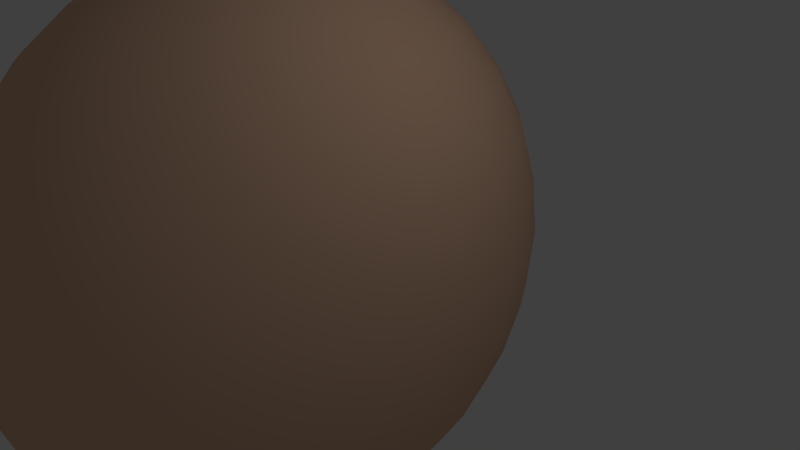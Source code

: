 # Source: Eye_Rig_Bones.blend  (saved by Blender 2.79.0; exported with 4.5.12 LTS)
import bpy
from mathutils import Matrix  # noqa: F401  (used for matrix-valued properties, if any)

bpy.ops.wm.read_factory_settings(use_empty=True)
scene = bpy.context.scene
scene.name = 'Scene'

# ---- collections
col_collection_1 = bpy.data.collections.new('Collection 1'); scene.collection.children.link(col_collection_1)

# ---- materials (node trees are filled in below, after node groups)
mat_head = bpy.data.materials.new('Head')
mat_head.alpha_threshold = 0.0
mat_head.use_transparent_shadow = False
mat_head.diffuse_color = (0.8, 0.5102, 0.3509, 1.0)
mat_head.roughness = 0.5
mat_eye = bpy.data.materials.new('Eye')
mat_eye.alpha_threshold = 0.0
mat_eye.use_transparent_shadow = False
mat_eye.diffuse_color = (1.0, 1.0, 1.0, 1.0)
mat_eye.roughness = 0.5
mat_pupil = bpy.data.materials.new('Pupil')
mat_pupil.alpha_threshold = 0.0
mat_pupil.use_transparent_shadow = False
mat_pupil.diffuse_color = (0.0, 0.0, 0.0, 1.0)
mat_pupil.roughness = 0.5

# ---- material node trees

# ---- world
world_world = bpy.data.worlds.new('World'); scene.world = world_world
world_world.color = (0.05088, 0.05088, 0.05088)
world_world.use_sun_shadow = False
world_world.sun_shadow_jitter_overblur = 0.0
world_world.cycles.sampling_method = 'MANUAL'

# ---- cameras
cam_camera = bpy.data.cameras.new('Camera')
cam_camera.clip_end = 100.0
cam_camera.lens = 35.0
cam_camera.sensor_width = 32.0
cam_camera.sensor_height = 18.0
cam_camera.ortho_scale = 7.314
cam_camera.dof.focus_distance = 0.0
cam_camera.dof.aperture_fstop = 128.0

# ---- lights
light_lamp = bpy.data.lights.new('Lamp', 'POINT')
light_lamp.transmission_factor = 0.0
light_lamp.cutoff_distance = 30.0
light_lamp.energy = 100.0
light_lamp.shadow_buffer_clip_start = 1.001
light_lamp.shadow_soft_size = 0.1
light_lamp.shadow_maximum_resolution = 0.006
light_lamp.use_absolute_resolution = True

# ---- meshes
me_sphere_002 = bpy.data.meshes.new('Sphere.002')
me_sphere_002.from_pydata([(0.0, -2.17, -5.06), (0.1672, -1.511, 3.641), (0.3279, -0.8783, 3.391), (0.4761, -0.295, 2.985), (0.606, 0.2163, 2.439), (0.7125, 0.6359, 1.773), (0.7917, 0.9477, 1.014), (0.8405, 1.14, 0.1895), (0.857, 1.205, -0.6674), (0.8405, 1.14, -1.524), (0.7917, 0.9477, -2.348), (0.7125, 0.6359, -3.108), (0.606, 0.2163, -3.774), (0.4761, -0.295, -4.32), (0.3279, -0.8783, -4.726), (0.1672, -1.511, -4.976), (0.3279, -1.549, 3.641), (0.6433, -0.9532, 3.391), (0.9339, -0.4037, 2.985), (1.189, 0.0779, 2.439), (1.398, 0.4732, 1.773), (1.553, 0.7669, 1.014), (1.649, 0.9477, 0.1895), (1.681, 1.009, -0.6674), (1.649, 0.9477, -1.524), (1.553, 0.7669, -2.348), (1.398, 0.4732, -3.108), (1.189, 0.0779, -3.774), (0.9339, -0.4037, -4.32), (0.6433, -0.9532, -4.726), (0.3279, -1.549, -4.976), (0.4761, -1.611, 3.641), (0.9339, -1.075, 3.391), (1.356, -0.5804, 2.985), (1.726, -0.1469, 2.439), (2.029, 0.2088, 1.773), (2.255, 0.4732, 1.014), (2.394, 0.6359, 0.1895), (2.44, 0.6909, -0.6674), (2.394, 0.6359, -1.524), (2.255, 0.4732, -2.348), (2.029, 0.2088, -3.108), (1.726, -0.1469, -3.774), (1.356, -0.5804, -4.32), (0.9339, -1.075, -4.726), (0.4761, -1.611, -4.976), (0.606, -1.695, 3.641), (1.189, -1.239, 3.391), (1.726, -0.818, 2.985), (2.196, -0.4494, 2.439), (2.583, -0.1469, 1.773), (2.87, 0.0779, 1.014), (3.046, 0.2163, 0.1895), (3.106, 0.2631, -0.6674), (3.046, 0.2163, -1.524), (2.87, 0.0779, -2.348), (2.583, -0.1469, -3.108), (2.196, -0.4494, -3.774), (1.726, -0.818, -4.32), (1.189, -1.239, -4.726), (0.606, -1.695, -4.976), (0.7125, -1.797, 3.641), (1.398, -1.438, 3.391), (2.029, -1.108, 2.985), (2.583, -0.818, 2.439), (3.037, -0.5804, 1.773), (3.374, -0.4037, 1.014), (3.582, -0.295, 0.1895), (3.652, -0.2582, -0.6674), (3.582, -0.295, -1.524), (3.374, -0.4037, -2.348), (3.037, -0.5804, -3.108), (2.583, -0.818, -3.774), (2.029, -1.108, -4.32), (1.398, -1.438, -4.726), (0.7125, -1.797, -4.976), (0.7917, -1.913, 3.641), (1.553, -1.666, 3.391), (2.255, -1.438, 2.985), (2.87, -1.239, 2.439), (3.374, -1.075, 1.773), (3.749, -0.9532, 1.014), (3.98, -0.8783, 0.1895), (4.058, -0.853, -0.6674), (3.98, -0.8783, -1.524), (3.749, -0.9532, -2.348), (3.374, -1.075, -3.108), (2.87, -1.239, -3.774), (2.255, -1.438, -4.32), (1.553, -1.666, -4.726), (0.7917, -1.913, -4.976), (0.8405, -2.039, 3.641), (1.649, -1.913, 3.391), (2.394, -1.797, 2.985), (3.046, -1.695, 2.439), (3.582, -1.611, 1.773), (3.98, -1.549, 1.014), (4.225, -1.511, 0.1895), (4.308, -1.498, -0.6674), (4.225, -1.511, -1.524), (3.98, -1.549, -2.348), (3.582, -1.611, -3.108), (3.046, -1.695, -3.774), (2.394, -1.797, -4.32), (1.649, -1.913, -4.726), (0.8405, -2.039, -4.976), (0.857, -2.17, 3.641), (1.681, -2.17, 3.391), (2.44, -2.17, 2.985), (3.106, -2.17, 2.439), (3.652, -2.17, 1.773), (4.058, -2.17, 1.014), (4.308, -2.17, 0.1895), (4.393, -2.17, -0.6674), (4.308, -2.17, -1.524), (4.058, -2.17, -2.348), (3.652, -2.17, -3.108), (3.106, -2.17, -3.774), (2.44, -2.17, -4.32), (1.681, -2.17, -4.726), (0.857, -2.17, -4.976), (0.8405, -2.3, 3.641), (1.649, -2.426, 3.391), (2.394, -2.542, 2.985), (3.046, -2.644, 2.439), (3.582, -2.728, 1.773), (3.98, -2.79, 1.014), (4.225, -2.828, 0.1895), (4.308, -2.841, -0.6674), (4.225, -2.828, -1.524), (3.98, -2.79, -2.348), (3.582, -2.728, -3.108), (3.046, -2.644, -3.774), (2.394, -2.542, -4.32), (1.649, -2.426, -4.726), (0.8405, -2.3, -4.976), (0.7917, -2.426, 3.641), (1.553, -2.673, 3.391), (2.255, -2.901, 2.985), (2.87, -3.1, 2.439), (3.374, -3.264, 1.773), (3.749, -3.386, 1.014), (3.98, -3.461, 0.1895), (4.058, -3.486, -0.6674), (3.98, -3.461, -1.524), (3.749, -3.386, -2.348), (3.374, -3.264, -3.108), (2.87, -3.1, -3.774), (2.255, -2.901, -4.32), (1.553, -2.673, -4.726), (0.7917, -2.426, -4.976), (0.7125, -2.542, 3.641), (1.398, -2.901, 3.391), (2.029, -3.231, 2.985), (2.583, -3.521, 2.439), (3.037, -3.759, 1.773), (3.374, -3.935, 1.014), (3.582, -4.044, 0.1895), (3.652, -4.081, -0.6674), (3.582, -4.044, -1.524), (3.374, -3.935, -2.348), (3.037, -3.759, -3.108), (2.583, -3.521, -3.774), (2.029, -3.231, -4.32), (1.398, -2.901, -4.726), (0.7125, -2.542, -4.976), (0.606, -2.644, 3.641), (1.189, -3.1, 3.391), (1.726, -3.521, 2.985), (2.196, -3.89, 2.439), (2.583, -4.192, 1.773), (2.87, -4.417, 1.014), (3.046, -4.555, 0.1895), (3.106, -4.602, -0.6674), (3.046, -4.555, -1.524), (2.87, -4.417, -2.348), (2.583, -4.192, -3.108), (2.196, -3.89, -3.774), (1.726, -3.521, -4.32), (1.189, -3.1, -4.726), (0.606, -2.644, -4.976), (0.4761, -2.728, 3.641), (0.9339, -3.264, 3.391), (1.356, -3.759, 2.985), (1.726, -4.192, 2.439), (2.029, -4.548, 1.773), (2.255, -4.812, 1.014), (2.394, -4.975, 0.1895), (2.44, -5.03, -0.6674), (2.394, -4.975, -1.524), (2.255, -4.812, -2.348), (2.029, -4.548, -3.108), (1.726, -4.192, -3.774), (1.356, -3.759, -4.32), (0.9339, -3.264, -4.726), (0.4761, -2.728, -4.976), (0.3279, -2.79, 3.641), (0.6433, -3.386, 3.391), (0.9339, -3.935, 2.985), (1.189, -4.417, 2.439), (1.398, -4.812, 1.773), (1.553, -5.106, 1.014), (1.649, -5.287, 0.1895), (1.681, -5.348, -0.6674), (1.649, -5.287, -1.524), (1.553, -5.106, -2.348), (1.398, -4.812, -3.108), (1.189, -4.417, -3.774), (0.9339, -3.935, -4.32), (0.6433, -3.386, -4.726), (0.3279, -2.79, -4.976), (0.1672, -2.828, 3.641), (0.3279, -3.461, 3.391), (0.4761, -4.044, 2.985), (0.606, -4.555, 2.439), (0.7125, -4.975, 1.773), (0.7917, -5.287, 1.014), (0.8405, -5.479, 0.1895), (0.857, -5.544, -0.6674), (0.8405, -5.479, -1.524), (0.7917, -5.287, -2.348), (0.7125, -4.975, -3.108), (0.606, -4.555, -3.774), (0.4761, -4.044, -4.32), (0.3279, -3.461, -4.726), (0.1672, -2.828, -4.976), (-3.168e-08, -2.841, 3.641), (1.811e-07, -3.486, 3.391), (1.156e-07, -4.081, 2.985), (-1.135e-07, -4.602, 2.439), (-3.753e-07, -5.03, 1.773), (2.792e-07, -5.348, 1.014), (-3.753e-07, -5.544, 0.1895), (-4.408e-07, -5.61, -0.6674), (-3.753e-07, -5.544, -1.524), (2.792e-07, -5.348, -2.348), (-3.753e-07, -5.03, -3.108), (-1.135e-07, -4.602, -3.774), (-4.804e-08, -4.081, -4.32), (1.741e-08, -3.486, -4.726), (1.741e-08, -2.841, -4.976), (-0.1672, -2.828, 3.641), (-0.3279, -3.461, 3.391), (-0.4761, -4.044, 2.985), (-0.606, -4.555, 2.439), (-0.7125, -4.975, 1.773), (-0.7917, -5.287, 1.014), (-0.8405, -5.479, 0.1895), (-0.857, -5.544, -0.6674), (-0.8405, -5.479, -1.524), (-0.7917, -5.287, -2.348), (-0.7125, -4.975, -3.108), (-0.606, -4.555, -3.774), (-0.4761, -4.044, -4.32), (-0.3279, -3.461, -4.726), (-0.1672, -2.828, -4.976), (-5.477e-07, -2.17, 3.725), (-0.3279, -2.79, 3.641), (-0.6433, -3.386, 3.391), (-0.9339, -3.935, 2.985), (-1.189, -4.417, 2.439), (-1.398, -4.812, 1.773), (-1.553, -5.106, 1.014), (-1.649, -5.287, 0.1895), (-1.681, -5.348, -0.6674), (-1.649, -5.287, -1.524), (-1.553, -5.106, -2.348), (-1.398, -4.812, -3.108), (-1.189, -4.417, -3.774), (-0.9339, -3.935, -4.32), (-0.6433, -3.386, -4.726), (-0.3279, -2.79, -4.976), (-0.4761, -2.728, 3.641), (-0.9339, -3.264, 3.391), (-1.356, -3.759, 2.985), (-1.726, -4.192, 2.439), (-2.029, -4.548, 1.773), (-2.255, -4.812, 1.014), (-2.394, -4.975, 0.1895), (-2.44, -5.03, -0.6674), (-2.394, -4.975, -1.524), (-2.255, -4.812, -2.348), (-2.029, -4.548, -3.108), (-1.726, -4.192, -3.774), (-1.356, -3.759, -4.32), (-0.9339, -3.264, -4.726), (-0.4761, -2.728, -4.976), (-0.606, -2.644, 3.641), (-1.189, -3.1, 3.391), (-1.726, -3.521, 2.985), (-2.196, -3.89, 2.439), (-2.583, -4.192, 1.773), (-2.87, -4.417, 1.014), (-3.046, -4.555, 0.1895), (-3.106, -4.602, -0.6674), (-3.046, -4.555, -1.524), (-2.87, -4.417, -2.348), (-2.583, -4.192, -3.108), (-2.196, -3.89, -3.774), (-1.726, -3.521, -4.32), (-1.189, -3.1, -4.726), (-0.606, -2.644, -4.976), (-0.7125, -2.542, 3.641), (-1.398, -2.901, 3.391), (-2.029, -3.231, 2.985), (-2.583, -3.521, 2.439), (-3.037, -3.759, 1.773), (-3.374, -3.935, 1.014), (-3.582, -4.044, 0.1895), (-3.652, -4.081, -0.6674), (-3.582, -4.044, -1.524), (-3.374, -3.935, -2.348), (-3.037, -3.759, -3.108), (-2.583, -3.521, -3.774), (-2.029, -3.231, -4.32), (-1.398, -2.901, -4.726), (-0.7125, -2.542, -4.976), (-0.7917, -2.426, 3.641), (-1.553, -2.673, 3.391), (-2.255, -2.901, 2.985), (-2.87, -3.1, 2.439), (-3.374, -3.264, 1.773), (-3.749, -3.386, 1.014), (-3.98, -3.461, 0.1895), (-4.058, -3.486, -0.6674), (-3.98, -3.461, -1.524), (-3.749, -3.386, -2.348), (-3.374, -3.264, -3.108), (-2.87, -3.1, -3.774), (-2.255, -2.901, -4.32), (-1.553, -2.673, -4.726), (-0.7917, -2.426, -4.976), (-0.8405, -2.3, 3.641), (-1.649, -2.426, 3.391), (-2.394, -2.542, 2.985), (-3.046, -2.644, 2.439), (-3.582, -2.728, 1.773), (-3.98, -2.79, 1.014), (-4.225, -2.828, 0.1895), (-4.308, -2.841, -0.6674), (-4.225, -2.828, -1.524), (-3.98, -2.79, -2.348), (-3.582, -2.728, -3.108), (-3.046, -2.644, -3.774), (-2.394, -2.542, -4.32), (-1.649, -2.426, -4.726), (-0.8405, -2.3, -4.976), (-0.857, -2.17, 3.641), (-1.681, -2.17, 3.391), (-2.44, -2.17, 2.985), (-3.106, -2.17, 2.439), (-3.652, -2.17, 1.773), (-4.058, -2.17, 1.014), (-4.308, -2.17, 0.1895), (-4.393, -2.17, -0.6674), (-4.308, -2.17, -1.524), (-4.058, -2.17, -2.348), (-3.652, -2.17, -3.108), (-3.106, -2.17, -3.774), (-2.44, -2.17, -4.32), (-1.681, -2.17, -4.726), (-0.857, -2.17, -4.976), (-0.8405, -2.039, 3.641), (-1.649, -1.913, 3.391), (-2.394, -1.797, 2.985), (-3.046, -1.695, 2.439), (-3.582, -1.611, 1.773), (-3.98, -1.549, 1.014), (-4.225, -1.511, 0.1895), (-4.308, -1.498, -0.6674), (-4.225, -1.511, -1.524), (-3.98, -1.549, -2.348), (-3.582, -1.611, -3.108), (-3.046, -1.695, -3.774), (-2.394, -1.797, -4.32), (-1.649, -1.913, -4.726), (-0.8405, -2.039, -4.976), (-0.7917, -1.913, 3.641), (-1.553, -1.666, 3.391), (-2.255, -1.438, 2.985), (-2.87, -1.239, 2.439), (-3.374, -1.075, 1.773), (-3.749, -0.9532, 1.014), (-3.98, -0.8783, 0.1895), (-4.058, -0.853, -0.6674), (-3.98, -0.8783, -1.524), (-3.749, -0.9532, -2.348), (-3.374, -1.075, -3.108), (-2.87, -1.239, -3.774), (-2.255, -1.438, -4.32), (-1.553, -1.666, -4.726), (-0.7917, -1.913, -4.976), (-0.7125, -1.797, 3.641), (-1.398, -1.438, 3.391), (-2.029, -1.108, 2.985), (-2.583, -0.818, 2.439), (-3.037, -0.5804, 1.773), (-3.374, -0.4037, 1.014), (-3.582, -0.295, 0.1895), (-3.652, -0.2582, -0.6674), (-3.582, -0.295, -1.524), (-3.374, -0.4037, -2.348), (-3.037, -0.5804, -3.108), (-2.583, -0.818, -3.774), (-2.029, -1.108, -4.32), (-1.398, -1.438, -4.726), (-0.7125, -1.797, -4.976), (-0.606, -1.695, 3.641), (-1.189, -1.239, 3.391), (-1.726, -0.8181, 2.985), (-2.196, -0.4494, 2.439), (-2.583, -0.1469, 1.773), (-2.87, 0.0779, 1.014), (-3.046, 0.2163, 0.1895), (-3.106, 0.2631, -0.6674), (-3.046, 0.2163, -1.524), (-2.87, 0.0779, -2.348), (-2.583, -0.1469, -3.108), (-2.196, -0.4494, -3.774), (-1.726, -0.8181, -4.32), (-1.189, -1.239, -4.726), (-0.606, -1.695, -4.976), (-0.4761, -1.611, 3.641), (-0.9339, -1.075, 3.391), (-1.356, -0.5804, 2.985), (-1.726, -0.1469, 2.439), (-2.029, 0.2088, 1.773), (-2.255, 0.4732, 1.014), (-2.394, 0.6359, 0.1895), (-2.44, 0.6909, -0.6674), (-2.394, 0.6359, -1.524), (-2.255, 0.4732, -2.348), (-2.029, 0.2088, -3.108), (-1.726, -0.1469, -3.774), (-1.356, -0.5804, -4.32), (-0.9339, -1.075, -4.726), (-0.4761, -1.611, -4.976), (-0.3279, -1.549, 3.641), (-0.6433, -0.9532, 3.391), (-0.9339, -0.4037, 2.985), (-1.189, 0.0779, 2.439), (-1.398, 0.4732, 1.773), (-1.553, 0.7669, 1.014), (-1.649, 0.9477, 0.1895), (-1.681, 1.009, -0.6674), (-1.649, 0.9477, -1.524), (-1.553, 0.7669, -2.348), (-1.398, 0.4732, -3.108), (-1.189, 0.0779, -3.774), (-0.9339, -0.4037, -4.32), (-0.6433, -0.9532, -4.726), (-0.3279, -1.549, -4.976), (-0.1672, -1.511, 3.641), (-0.3279, -0.8783, 3.391), (-0.4761, -0.295, 2.985), (-0.606, 0.2163, 2.439), (-0.7125, 0.6359, 1.773), (-0.7917, 0.9477, 1.014), (-0.8405, 1.14, 0.1895), (-0.857, 1.205, -0.6674), (-0.8405, 1.14, -1.524), (-0.7917, 0.9477, -2.348), (-0.7125, 0.6359, -3.108), (-0.606, 0.2163, -3.774), (-0.4761, -0.295, -4.32), (-0.3279, -0.8783, -4.726), (-0.1672, -1.511, -4.976), (1.647e-07, -1.498, 3.641), (3.447e-07, -0.853, 3.391), (4.756e-07, -0.2582, 2.985), (6.72e-07, 0.2631, 2.439), (1.196e-06, 0.6909, 1.773), (2.792e-07, 1.009, 1.014), (1.13e-06, 1.205, 0.1895), (1.196e-06, 1.271, -0.6674), (1.13e-06, 1.205, -1.524), (2.792e-07, 1.009, -2.348), (1.196e-06, 0.6909, -3.108), (6.72e-07, 0.2631, -3.774), (5.411e-07, -0.2582, -4.32), (3.447e-07, -0.853, -4.726), (6.65e-08, -1.498, -4.976)], [], [(468, 467, 1, 2), (476, 475, 9, 10), (469, 468, 2, 3), (477, 476, 10, 11), (470, 469, 3, 4), (478, 477, 11, 12), (471, 470, 4, 5), (479, 478, 12, 13), (472, 471, 5, 6), (480, 479, 13, 14), (473, 472, 6, 7), (481, 480, 14, 15), (474, 473, 7, 8), (467, 256, 1), (0, 481, 15), (475, 474, 8, 9), (1, 256, 16), (0, 15, 30), (9, 8, 23, 24), (2, 1, 16, 17), (10, 9, 24, 25), (3, 2, 17, 18), (11, 10, 25, 26), (4, 3, 18, 19), (12, 11, 26, 27), (5, 4, 19, 20), (13, 12, 27, 28), (6, 5, 20, 21), (14, 13, 28, 29), (7, 6, 21, 22), (15, 14, 29, 30), (8, 7, 22, 23), (20, 19, 34, 35), (28, 27, 42, 43), (21, 20, 35, 36), (29, 28, 43, 44), (22, 21, 36, 37), (30, 29, 44, 45), (23, 22, 37, 38), (16, 256, 31), (0, 30, 45), (24, 23, 38, 39), (17, 16, 31, 32), (25, 24, 39, 40), (18, 17, 32, 33), (26, 25, 40, 41), (19, 18, 33, 34), (27, 26, 41, 42), (39, 38, 53, 54), (32, 31, 46, 47), (40, 39, 54, 55), (33, 32, 47, 48), (41, 40, 55, 56), (34, 33, 48, 49), (42, 41, 56, 57), (35, 34, 49, 50), (43, 42, 57, 58), (36, 35, 50, 51), (44, 43, 58, 59), (37, 36, 51, 52), (45, 44, 59, 60), (38, 37, 52, 53), (31, 256, 46), (0, 45, 60), (58, 57, 72, 73), (51, 50, 65, 66), (59, 58, 73, 74), (52, 51, 66, 67), (60, 59, 74, 75), (53, 52, 67, 68), (46, 256, 61), (0, 60, 75), (54, 53, 68, 69), (47, 46, 61, 62), (55, 54, 69, 70), (48, 47, 62, 63), (56, 55, 70, 71), (49, 48, 63, 64), (57, 56, 71, 72), (50, 49, 64, 65), (62, 61, 76, 77), (70, 69, 84, 85), (63, 62, 77, 78), (71, 70, 85, 86), (64, 63, 78, 79), (72, 71, 86, 87), (65, 64, 79, 80), (73, 72, 87, 88), (66, 65, 80, 81), (74, 73, 88, 89), (67, 66, 81, 82), (75, 74, 89, 90), (68, 67, 82, 83), (61, 256, 76), (0, 75, 90), (69, 68, 83, 84), (81, 80, 95, 96), (89, 88, 103, 104), (82, 81, 96, 97), (90, 89, 104, 105), (83, 82, 97, 98), (76, 256, 91), (0, 90, 105), (84, 83, 98, 99), (77, 76, 91, 92), (85, 84, 99, 100), (78, 77, 92, 93), (86, 85, 100, 101), (79, 78, 93, 94), (87, 86, 101, 102), (80, 79, 94, 95), (88, 87, 102, 103), (100, 99, 114, 115), (93, 92, 107, 108), (101, 100, 115, 116), (94, 93, 108, 109), (102, 101, 116, 117), (95, 94, 109, 110), (103, 102, 117, 118), (96, 95, 110, 111), (104, 103, 118, 119), (97, 96, 111, 112), (105, 104, 119, 120), (98, 97, 112, 113), (91, 256, 106), (0, 105, 120), (99, 98, 113, 114), (92, 91, 106, 107), (119, 118, 133, 134), (112, 111, 126, 127), (120, 119, 134, 135), (113, 112, 127, 128), (106, 256, 121), (0, 120, 135), (114, 113, 128, 129), (107, 106, 121, 122), (115, 114, 129, 130), (108, 107, 122, 123), (116, 115, 130, 131), (109, 108, 123, 124), (117, 116, 131, 132), (110, 109, 124, 125), (118, 117, 132, 133), (111, 110, 125, 126), (131, 130, 145, 146), (124, 123, 138, 139), (132, 131, 146, 147), (125, 124, 139, 140), (133, 132, 147, 148), (126, 125, 140, 141), (134, 133, 148, 149), (127, 126, 141, 142), (135, 134, 149, 150), (128, 127, 142, 143), (121, 256, 136), (0, 135, 150), (129, 128, 143, 144), (122, 121, 136, 137), (130, 129, 144, 145), (123, 122, 137, 138), (150, 149, 164, 165), (143, 142, 157, 158), (136, 256, 151), (0, 150, 165), (144, 143, 158, 159), (137, 136, 151, 152), (145, 144, 159, 160), (138, 137, 152, 153), (146, 145, 160, 161), (139, 138, 153, 154), (147, 146, 161, 162), (140, 139, 154, 155), (148, 147, 162, 163), (141, 140, 155, 156), (149, 148, 163, 164), (142, 141, 156, 157), (154, 153, 168, 169), (162, 161, 176, 177), (155, 154, 169, 170), (163, 162, 177, 178), (156, 155, 170, 171), (164, 163, 178, 179), (157, 156, 171, 172), (165, 164, 179, 180), (158, 157, 172, 173), (151, 256, 166), (0, 165, 180), (159, 158, 173, 174), (152, 151, 166, 167), (160, 159, 174, 175), (153, 152, 167, 168), (161, 160, 175, 176), (173, 172, 187, 188), (166, 256, 181), (0, 180, 195), (174, 173, 188, 189), (167, 166, 181, 182), (175, 174, 189, 190), (168, 167, 182, 183), (176, 175, 190, 191), (169, 168, 183, 184), (177, 176, 191, 192), (170, 169, 184, 185), (178, 177, 192, 193), (171, 170, 185, 186), (179, 178, 193, 194), (172, 171, 186, 187), (180, 179, 194, 195), (192, 191, 206, 207), (185, 184, 199, 200), (193, 192, 207, 208), (186, 185, 200, 201), (194, 193, 208, 209), (187, 186, 201, 202), (195, 194, 209, 210), (188, 187, 202, 203), (181, 256, 196), (0, 195, 210), (189, 188, 203, 204), (182, 181, 196, 197), (190, 189, 204, 205), (183, 182, 197, 198), (191, 190, 205, 206), (184, 183, 198, 199), (196, 256, 211), (0, 210, 225), (204, 203, 218, 219), (197, 196, 211, 212), (205, 204, 219, 220), (198, 197, 212, 213), (206, 205, 220, 221), (199, 198, 213, 214), (207, 206, 221, 222), (200, 199, 214, 215), (208, 207, 222, 223), (201, 200, 215, 216), (209, 208, 223, 224), (202, 201, 216, 217), (210, 209, 224, 225), (203, 202, 217, 218), (215, 214, 229, 230), (223, 222, 237, 238), (216, 215, 230, 231), (224, 223, 238, 239), (217, 216, 231, 232), (225, 224, 239, 240), (218, 217, 232, 233), (211, 256, 226), (0, 225, 240), (219, 218, 233, 234), (212, 211, 226, 227), (220, 219, 234, 235), (213, 212, 227, 228), (221, 220, 235, 236), (214, 213, 228, 229), (222, 221, 236, 237), (234, 233, 248, 249), (227, 226, 241, 242), (235, 234, 249, 250), (228, 227, 242, 243), (236, 235, 250, 251), (229, 228, 243, 244), (237, 236, 251, 252), (230, 229, 244, 245), (238, 237, 252, 253), (231, 230, 245, 246), (239, 238, 253, 254), (232, 231, 246, 247), (240, 239, 254, 255), (233, 232, 247, 248), (226, 256, 241), (0, 240, 255), (253, 252, 268, 269), (246, 245, 261, 262), (254, 253, 269, 270), (247, 246, 262, 263), (255, 254, 270, 271), (248, 247, 263, 264), (241, 256, 257), (0, 255, 271), (249, 248, 264, 265), (242, 241, 257, 258), (250, 249, 265, 266), (243, 242, 258, 259), (251, 250, 266, 267), (244, 243, 259, 260), (252, 251, 267, 268), (245, 244, 260, 261), (266, 265, 280, 281), (259, 258, 273, 274), (267, 266, 281, 282), (260, 259, 274, 275), (268, 267, 282, 283), (261, 260, 275, 276), (269, 268, 283, 284), (262, 261, 276, 277), (270, 269, 284, 285), (263, 262, 277, 278), (271, 270, 285, 286), (264, 263, 278, 279), (257, 256, 272), (0, 271, 286), (265, 264, 279, 280), (258, 257, 272, 273), (285, 284, 299, 300), (278, 277, 292, 293), (286, 285, 300, 301), (279, 278, 293, 294), (272, 256, 287), (0, 286, 301), (280, 279, 294, 295), (273, 272, 287, 288), (281, 280, 295, 296), (274, 273, 288, 289), (282, 281, 296, 297), (275, 274, 289, 290), (283, 282, 297, 298), (276, 275, 290, 291), (284, 283, 298, 299), (277, 276, 291, 292), (289, 288, 303, 304), (297, 296, 311, 312), (290, 289, 304, 305), (298, 297, 312, 313), (291, 290, 305, 306), (299, 298, 313, 314), (292, 291, 306, 307), (300, 299, 314, 315), (293, 292, 307, 308), (301, 300, 315, 316), (294, 293, 308, 309), (287, 256, 302), (0, 301, 316), (295, 294, 309, 310), (288, 287, 302, 303), (296, 295, 310, 311), (308, 307, 322, 323), (316, 315, 330, 331), (309, 308, 323, 324), (302, 256, 317), (0, 316, 331), (310, 309, 324, 325), (303, 302, 317, 318), (311, 310, 325, 326), (304, 303, 318, 319), (312, 311, 326, 327), (305, 304, 319, 320), (313, 312, 327, 328), (306, 305, 320, 321), (314, 313, 328, 329), (307, 306, 321, 322), (315, 314, 329, 330), (327, 326, 341, 342), (320, 319, 334, 335), (328, 327, 342, 343), (321, 320, 335, 336), (329, 328, 343, 344), (322, 321, 336, 337), (330, 329, 344, 345), (323, 322, 337, 338), (331, 330, 345, 346), (324, 323, 338, 339), (317, 256, 332), (0, 331, 346), (325, 324, 339, 340), (318, 317, 332, 333), (326, 325, 340, 341), (319, 318, 333, 334), (346, 345, 360, 361), (339, 338, 353, 354), (332, 256, 347), (0, 346, 361), (340, 339, 354, 355), (333, 332, 347, 348), (341, 340, 355, 356), (334, 333, 348, 349), (342, 341, 356, 357), (335, 334, 349, 350), (343, 342, 357, 358), (336, 335, 350, 351), (344, 343, 358, 359), (337, 336, 351, 352), (345, 344, 359, 360), (338, 337, 352, 353), (350, 349, 364, 365), (358, 357, 372, 373), (351, 350, 365, 366), (359, 358, 373, 374), (352, 351, 366, 367), (360, 359, 374, 375), (353, 352, 367, 368), (361, 360, 375, 376), (354, 353, 368, 369), (347, 256, 362), (0, 361, 376), (355, 354, 369, 370), (348, 347, 362, 363), (356, 355, 370, 371), (349, 348, 363, 364), (357, 356, 371, 372), (369, 368, 383, 384), (362, 256, 377), (0, 376, 391), (370, 369, 384, 385), (363, 362, 377, 378), (371, 370, 385, 386), (364, 363, 378, 379), (372, 371, 386, 387), (365, 364, 379, 380), (373, 372, 387, 388), (366, 365, 380, 381), (374, 373, 388, 389), (367, 366, 381, 382), (375, 374, 389, 390), (368, 367, 382, 383), (376, 375, 390, 391), (388, 387, 402, 403), (381, 380, 395, 396), (389, 388, 403, 404), (382, 381, 396, 397), (390, 389, 404, 405), (383, 382, 397, 398), (391, 390, 405, 406), (384, 383, 398, 399), (377, 256, 392), (0, 391, 406), (385, 384, 399, 400), (378, 377, 392, 393), (386, 385, 400, 401), (379, 378, 393, 394), (387, 386, 401, 402), (380, 379, 394, 395), (0, 406, 421), (400, 399, 414, 415), (393, 392, 407, 408), (401, 400, 415, 416), (394, 393, 408, 409), (402, 401, 416, 417), (395, 394, 409, 410), (403, 402, 417, 418), (396, 395, 410, 411), (404, 403, 418, 419), (397, 396, 411, 412), (405, 404, 419, 420), (398, 397, 412, 413), (406, 405, 420, 421), (399, 398, 413, 414), (392, 256, 407), (419, 418, 433, 434), (412, 411, 426, 427), (420, 419, 434, 435), (413, 412, 427, 428), (421, 420, 435, 436), (414, 413, 428, 429), (407, 256, 422), (0, 421, 436), (415, 414, 429, 430), (408, 407, 422, 423), (416, 415, 430, 431), (409, 408, 423, 424), (417, 416, 431, 432), (410, 409, 424, 425), (418, 417, 432, 433), (411, 410, 425, 426), (423, 422, 437, 438), (431, 430, 445, 446), (424, 423, 438, 439), (432, 431, 446, 447), (425, 424, 439, 440), (433, 432, 447, 448), (426, 425, 440, 441), (434, 433, 448, 449), (427, 426, 441, 442), (435, 434, 449, 450), (428, 427, 442, 443), (436, 435, 450, 451), (429, 428, 443, 444), (422, 256, 437), (0, 436, 451), (430, 429, 444, 445), (442, 441, 456, 457), (450, 449, 464, 465), (443, 442, 457, 458), (451, 450, 465, 466), (444, 443, 458, 459), (437, 256, 452), (0, 451, 466), (445, 444, 459, 460), (438, 437, 452, 453), (446, 445, 460, 461), (439, 438, 453, 454), (447, 446, 461, 462), (440, 439, 454, 455), (448, 447, 462, 463), (441, 440, 455, 456), (449, 448, 463, 464), (461, 460, 475, 476), (454, 453, 468, 469), (462, 461, 476, 477), (455, 454, 469, 470), (463, 462, 477, 478), (456, 455, 470, 471), (464, 463, 478, 479), (457, 456, 471, 472), (465, 464, 479, 480), (458, 457, 472, 473), (466, 465, 480, 481), (459, 458, 473, 474), (452, 256, 467), (0, 466, 481), (460, 459, 474, 475), (453, 452, 467, 468)])
me_sphere_002.polygons.foreach_set('use_smooth', [True] * 512)
me_sphere_002.materials.append(mat_head)
me_sphere_002.use_remesh_preserve_volume = False
me_sphere_002.use_remesh_preserve_attributes = False
me_sphere_002.use_mirror_vertex_groups = False
me_sphere_002.update()
me_sphere = bpy.data.meshes.new('Sphere')
me_sphere.from_pydata([(4.888e-07, -1.0, 1.192e-07), (-0.1913, 1.071, -0.03806), (-0.3753, 0.9901, -0.07466), (-0.5449, 0.8695, -0.1084), (-0.6935, 0.721, -0.1379), (-0.8155, 0.5565, -0.1622), (-0.9061, 0.3827, -0.1802), (-0.9619, 0.1951, -0.1913), (-0.9808, 1.902e-08, -0.1951), (-0.9619, -0.1951, -0.1913), (-0.9061, -0.3827, -0.1802), (-0.8155, -0.5556, -0.1622), (-0.6935, -0.7071, -0.1379), (-0.5449, -0.8315, -0.1084), (-0.3753, -0.9239, -0.07466), (-0.1913, -0.9808, -0.03806), (-0.1802, 1.071, -0.07466), (-0.3536, 0.9901, -0.1464), (-0.5133, 0.8695, -0.2126), (-0.6533, 0.721, -0.2706), (-0.7682, 0.5565, -0.3182), (-0.8536, 0.3827, -0.3536), (-0.9061, 0.1951, -0.3753), (-0.9239, 2.829e-08, -0.3827), (-0.9061, -0.1951, -0.3753), (-0.8536, -0.3827, -0.3536), (-0.7682, -0.5556, -0.3182), (-0.6533, -0.7071, -0.2706), (-0.5133, -0.8315, -0.2126), (-0.3536, -0.9239, -0.1464), (-0.1802, -0.9808, -0.07466), (-0.1622, 1.071, -0.1084), (-0.3182, 0.9901, -0.2126), (-0.4619, 0.8695, -0.3087), (-0.5879, 0.721, -0.3928), (-0.6913, 0.5565, -0.4619), (-0.7682, 0.3827, -0.5133), (-0.8155, 0.1951, -0.5449), (-0.8315, 4.335e-08, -0.5556), (-0.8155, -0.1951, -0.5449), (-0.7682, -0.3827, -0.5133), (-0.6913, -0.5556, -0.4619), (-0.5879, -0.7071, -0.3928), (-0.4619, -0.8315, -0.3087), (-0.3182, -0.9239, -0.2126), (-0.1622, -0.9808, -0.1084), (-0.1379, 1.071, -0.1379), (-0.2706, 0.9901, -0.2706), (-0.3928, 0.8695, -0.3928), (-0.5, 0.721, -0.5), (-0.5879, 0.5565, -0.5879), (-0.6533, 0.3827, -0.6533), (-0.6935, 0.1951, -0.6935), (-0.7071, 6.361e-08, -0.7071), (-0.6935, -0.1951, -0.6935), (-0.6533, -0.3827, -0.6533), (-0.5879, -0.5556, -0.5879), (-0.5, -0.7071, -0.5), (-0.3928, -0.8315, -0.3928), (-0.2706, -0.9239, -0.2706), (-0.1379, -0.9808, -0.1379), (-0.1084, 1.071, -0.1622), (-0.2126, 0.9901, -0.3182), (-0.3087, 0.8695, -0.4619), (-0.3928, 0.721, -0.5879), (-0.4619, 0.5565, -0.6913), (-0.5133, 0.3827, -0.7682), (-0.5449, 0.1951, -0.8155), (-0.5556, 2.87e-08, -0.8315), (-0.5449, -0.1951, -0.8155), (-0.5133, -0.3827, -0.7682), (-0.4619, -0.5556, -0.6913), (-0.3928, -0.7071, -0.5879), (-0.3087, -0.8315, -0.4619), (-0.2126, -0.9239, -0.3182), (-0.1084, -0.9808, -0.1622), (-0.07466, 1.071, -0.1802), (-0.1464, 0.9901, -0.3536), (-0.2126, 0.8695, -0.5133), (-0.2706, 0.721, -0.6533), (-0.3182, 0.5565, -0.7682), (-0.3536, 0.3827, -0.8536), (-0.3753, 0.1951, -0.9061), (-0.3827, 5.686e-08, -0.9239), (-0.3753, -0.1951, -0.9061), (-0.3536, -0.3827, -0.8536), (-0.3182, -0.5556, -0.7682), (-0.2706, -0.7071, -0.6533), (-0.2126, -0.8315, -0.5133), (-0.1464, -0.9239, -0.3536), (-0.07466, -0.9808, -0.1802), (-0.03806, 1.071, -0.1913), (-0.07466, 0.9901, -0.3753), (-0.1084, 0.8695, -0.5449), (-0.1379, 0.721, -0.6935), (-0.1622, 0.5565, -0.8155), (-0.1802, 0.3827, -0.9061), (-0.1913, 0.1951, -0.9619), (-0.1951, 8.743e-08, -0.9808), (-0.1913, -0.1951, -0.9619), (-0.1802, -0.3827, -0.9061), (-0.1622, -0.5556, -0.8155), (-0.1379, -0.7071, -0.6935), (-0.1084, -0.8315, -0.5449), (-0.07466, -0.9239, -0.3753), (-0.03806, -0.9808, -0.1913), (1.522e-07, 1.071, -0.1951), (1.579e-07, 0.9901, -0.3827), (1.701e-07, 0.8695, -0.5556), (2.017e-07, 0.721, -0.7071), (2.434e-07, 0.5565, -0.8315), (2.121e-07, 0.3827, -0.9239), (3.619e-07, 0.1951, -0.9808), (3.788e-07, 1.192e-07, -1.0), (4.255e-07, -0.1951, -0.9808), (2.921e-07, -0.3827, -0.9239), (4.246e-07, -0.5556, -0.8315), (4.344e-07, -0.7071, -0.7071), (4.77e-07, -0.8315, -0.5556), (4.548e-07, -0.9239, -0.3827), (4.678e-07, -0.9808, -0.1951), (0.03806, 1.071, -0.1913), (0.07466, 0.9901, -0.3753), (0.1084, 0.8695, -0.5449), (0.1379, 0.721, -0.6935), (0.1622, 0.5565, -0.8155), (0.1802, 0.3827, -0.9061), (0.1913, 0.1951, -0.9619), (0.1951, 1.51e-07, -0.9808), (0.1913, -0.1951, -0.9619), (0.1802, -0.3827, -0.9061), (0.1622, -0.5556, -0.8155), (0.138, -0.7071, -0.6935), (0.1084, -0.8315, -0.5449), (0.07466, -0.9239, -0.3753), (0.03806, -0.9808, -0.1913), (0.07466, 1.071, -0.1802), (0.1464, 0.9901, -0.3536), (0.2126, 0.8695, -0.5133), (0.2706, 0.721, -0.6533), (0.3182, 0.5565, -0.7682), (0.3536, 0.3827, -0.8536), (0.3753, 0.1951, -0.9061), (0.3827, 1.816e-07, -0.9239), (0.3753, -0.1951, -0.9061), (0.3536, -0.3827, -0.8536), (0.3182, -0.5556, -0.7682), (0.2706, -0.7071, -0.6533), (0.2126, -0.8315, -0.5133), (0.1464, -0.9239, -0.3536), (0.07466, -0.9808, -0.1802), (0.1084, 1.071, -0.1622), (0.2126, 0.9901, -0.3182), (0.3087, 0.8695, -0.4619), (0.3928, 0.721, -0.5879), (0.4619, 0.5565, -0.6913), (0.5133, 0.3827, -0.7682), (0.5449, 0.1951, -0.8155), (0.5556, 2.097e-07, -0.8315), (0.5449, -0.1951, -0.8155), (0.5133, -0.3827, -0.7682), (0.4619, -0.5556, -0.6913), (0.3928, -0.7071, -0.5879), (0.3087, -0.8315, -0.4619), (0.2126, -0.9239, -0.3182), (0.1084, -0.9808, -0.1622), (0.138, 1.071, -0.1379), (0.2706, 0.9901, -0.2706), (0.3928, 0.8695, -0.3928), (0.5, 0.721, -0.5), (0.5879, 0.5565, -0.5879), (0.6533, 0.3827, -0.6533), (0.6935, 0.1951, -0.6935), (0.7071, 2.94e-07, -0.7071), (0.6935, -0.1951, -0.6935), (0.6533, -0.3827, -0.6533), (0.5879, -0.5556, -0.5879), (0.5, -0.7071, -0.5), (0.3928, -0.8315, -0.3928), (0.2706, -0.9239, -0.2706), (0.138, -0.9808, -0.1379), (0.1622, 1.071, -0.1084), (0.3182, 0.9901, -0.2126), (0.4619, 0.8695, -0.3087), (0.5879, 0.721, -0.3928), (0.6913, 0.5565, -0.4619), (0.7682, 0.3827, -0.5133), (0.8155, 0.1951, -0.5449), (0.8315, 3.143e-07, -0.5556), (0.8155, -0.1951, -0.5449), (0.7682, -0.3827, -0.5133), (0.6913, -0.5556, -0.4619), (0.5879, -0.7071, -0.3928), (0.4619, -0.8315, -0.3087), (0.3182, -0.9239, -0.2126), (0.1622, -0.9808, -0.1084), (0.1802, 1.071, -0.07466), (0.3536, 0.9901, -0.1464), (0.5133, 0.8695, -0.2126), (0.6533, 0.721, -0.2706), (0.7682, 0.5565, -0.3182), (0.8536, 0.3827, -0.3536), (0.9061, 0.1951, -0.3753), (0.9239, 3.293e-07, -0.3827), (0.9061, -0.1951, -0.3753), (0.8536, -0.3827, -0.3536), (0.7682, -0.5556, -0.3182), (0.6533, -0.7071, -0.2706), (0.5133, -0.8315, -0.2126), (0.3536, -0.9239, -0.1464), (0.1802, -0.9808, -0.07466), (0.1913, 1.071, -0.03806), (0.3753, 0.9901, -0.07466), (0.5449, 0.8695, -0.1084), (0.6935, 0.721, -0.1379), (0.8155, 0.5565, -0.1622), (0.9061, 0.3827, -0.1802), (0.9619, 0.1951, -0.1913), (0.9808, 3.386e-07, -0.1951), (0.9619, -0.1951, -0.1913), (0.9061, -0.3827, -0.1802), (0.8155, -0.5556, -0.1622), (0.6935, -0.7071, -0.1379), (0.5449, -0.8315, -0.1084), (0.3753, -0.9239, -0.07466), (0.1913, -0.9808, -0.03806), (0.1951, 1.071, 5.96e-08), (0.3827, 0.9901, 0.0), (0.5556, 0.8695, 5.96e-08), (0.7071, 0.721, 1.192e-07), (0.8315, 0.5565, 1.788e-07), (0.9239, 0.3827, 2.98e-08), (0.9808, 0.1951, 1.788e-07), (1.0, 3.475e-07, 2.082e-07), (0.9808, -0.1951, 2.086e-07), (0.9239, -0.3827, 5.96e-08), (0.8315, -0.5556, 2.384e-07), (0.7071, -0.7071, 1.788e-07), (0.5556, -0.8315, 1.788e-07), (0.3827, -0.9239, 1.192e-07), (0.1951, -0.9808, 1.192e-07), (0.1913, 1.071, 0.03806), (0.3753, 0.9901, 0.07466), (0.5449, 0.8695, 0.1084), (0.6935, 0.721, 0.1379), (0.8155, 0.5565, 0.1622), (0.9061, 0.3827, 0.1802), (0.9619, 0.1951, 0.1913), (0.9808, 3.535e-07, 0.1951), (0.9619, -0.1951, 0.1913), (0.9061, -0.3827, 0.1802), (0.8155, -0.5556, 0.1622), (0.6935, -0.7071, 0.1379), (0.5449, -0.8315, 0.1084), (0.3753, -0.9239, 0.07466), (0.1913, -0.9808, 0.03806), (4.477e-07, 1.1, 1.788e-07), (0.1802, 1.071, 0.07466), (0.3536, 0.9901, 0.1464), (0.5133, 0.8695, 0.2126), (0.6533, 0.721, 0.2706), (0.7682, 0.5565, 0.3182), (0.8536, 0.3827, 0.3536), (0.9061, 0.1951, 0.3753), (0.9239, 3.591e-07, 0.3827), (0.9061, -0.1951, 0.3753), (0.8536, -0.3827, 0.3536), (0.7682, -0.5556, 0.3182), (0.6533, -0.7071, 0.2706), (0.5133, -0.8315, 0.2126), (0.3536, -0.9239, 0.1464), (0.1802, -0.9808, 0.07466), (0.1622, 1.071, 0.1084), (0.3182, 0.9901, 0.2126), (0.4619, 0.8695, 0.3087), (0.5879, 0.721, 0.3928), (0.6913, 0.5565, 0.4619), (0.7682, 0.3827, 0.5133), (0.8155, 0.1951, 0.5449), (0.8315, 3.739e-07, 0.5556), (0.8155, -0.1951, 0.5449), (0.7682, -0.3827, 0.5133), (0.6913, -0.5556, 0.4619), (0.5879, -0.7071, 0.3928), (0.4619, -0.8315, 0.3087), (0.3182, -0.9239, 0.2126), (0.1622, -0.9808, 0.1084), (0.1379, 1.071, 0.1379), (0.2706, 0.9901, 0.2706), (0.3928, 0.8695, 0.3928), (0.5, 0.721, 0.5), (0.5879, 0.5565, 0.5879), (0.6533, 0.3827, 0.6533), (0.6935, 0.1951, 0.6935), (0.7071, 3.536e-07, 0.7071), (0.6935, -0.1951, 0.6935), (0.6533, -0.3827, 0.6533), (0.5879, -0.5556, 0.5879), (0.5, -0.7071, 0.5), (0.3928, -0.8315, 0.3928), (0.2706, -0.9239, 0.2706), (0.138, -0.9808, 0.1379), (0.1084, 1.071, 0.1622), (0.2126, 0.9901, 0.3182), (0.3087, 0.8695, 0.4619), (0.3928, 0.721, 0.5879), (0.4619, 0.5565, 0.6913), (0.5133, 0.3827, 0.7682), (0.5449, 0.1951, 0.8155), (0.5556, 3.289e-07, 0.8315), (0.5449, -0.1951, 0.8155), (0.5133, -0.3827, 0.7682), (0.4619, -0.5556, 0.6913), (0.3928, -0.7071, 0.5879), (0.3087, -0.8315, 0.4619), (0.2126, -0.9239, 0.3182), (0.1084, -0.9808, 0.1622), (0.07466, 1.071, 0.1802), (0.1464, 0.9901, 0.3536), (0.2126, 0.8695, 0.5133), (0.2706, 0.721, 0.6533), (0.3182, 0.5565, 0.7682), (0.3536, 0.3827, 0.8536), (0.3753, 0.1951, 0.9061), (0.3827, 3.008e-07, 0.9239), (0.3753, -0.1951, 0.9061), (0.3536, -0.3827, 0.8536), (0.3182, -0.5556, 0.7682), (0.2706, -0.7071, 0.6533), (0.2126, -0.8315, 0.5133), (0.1464, -0.9239, 0.3536), (0.07466, -0.9808, 0.1802), (0.03806, 1.071, 0.1913), (0.07466, 0.9901, 0.3753), (0.1084, 0.8695, 0.5449), (0.1379, 0.721, 0.6935), (0.1622, 0.5565, 0.8155), (0.1802, 0.3827, 0.9061), (0.1913, 0.1951, 0.9619), (0.1951, 2.702e-07, 0.9808), (0.1913, -0.1951, 0.9619), (0.1802, -0.3827, 0.9061), (0.1622, -0.5556, 0.8155), (0.1379, -0.7071, 0.6935), (0.1084, -0.8315, 0.5449), (0.07466, -0.9239, 0.3753), (0.03806, -0.9808, 0.1913), (1.373e-07, 1.071, 0.1951), (1.206e-07, 0.9901, 0.3827), (1.403e-07, 0.8695, 0.5556), (6.76e-08, 0.721, 0.7071), (4.97e-08, 0.5565, 0.8315), (2.568e-07, 0.3827, 0.9239), (6.388e-08, 0.1951, 0.9808), (1.404e-07, 1.788e-07, 1.0), (1.275e-07, -0.1951, 0.9808), (3.815e-07, -0.3827, 0.9239), (2.309e-07, -0.5556, 0.8315), (3.003e-07, -0.7071, 0.7071), (3.95e-07, -0.8315, 0.5556), (4.026e-07, -0.9239, 0.3827), (4.753e-07, -0.9808, 0.1951), (-0.03806, 1.071, 0.1913), (-0.07466, 0.9901, 0.3753), (-0.1084, 0.8695, 0.5449), (-0.1379, 0.721, 0.6935), (-0.1622, 0.5565, 0.8155), (-0.1802, 0.3827, 0.9061), (-0.1913, 0.1951, 0.9619), (-0.1951, 2.066e-07, 0.9808), (-0.1913, -0.1951, 0.9619), (-0.1802, -0.3827, 0.9061), (-0.1622, -0.5556, 0.8155), (-0.1379, -0.7071, 0.6935), (-0.1084, -0.8315, 0.5449), (-0.07466, -0.9239, 0.3753), (-0.03806, -0.9808, 0.1913), (-0.07466, 1.071, 0.1802), (-0.1464, 0.9901, 0.3536), (-0.2126, 0.8695, 0.5133), (-0.2706, 0.721, 0.6533), (-0.3182, 0.5565, 0.7682), (-0.3536, 0.3827, 0.8536), (-0.3753, 0.1951, 0.9061), (-0.3827, 1.761e-07, 0.9239), (-0.3753, -0.1951, 0.9061), (-0.3536, -0.3827, 0.8536), (-0.3182, -0.5556, 0.7682), (-0.2706, -0.7071, 0.6533), (-0.2126, -0.8315, 0.5133), (-0.1464, -0.9239, 0.3536), (-0.07466, -0.9808, 0.1802), (-0.1084, 1.071, 0.1622), (-0.2126, 0.9901, 0.3182), (-0.3087, 0.8695, 0.4619), (-0.3928, 0.721, 0.5879), (-0.4619, 0.5565, 0.6913), (-0.5133, 0.3827, 0.7682), (-0.5449, 0.1951, 0.8155), (-0.5556, 1.479e-07, 0.8315), (-0.5449, -0.1951, 0.8155), (-0.5133, -0.3827, 0.7682), (-0.4619, -0.5556, 0.6913), (-0.3928, -0.7071, 0.5879), (-0.3087, -0.8315, 0.4619), (-0.2126, -0.9239, 0.3182), (-0.1084, -0.9808, 0.1622), (-0.1379, 1.071, 0.1379), (-0.2706, 0.9901, 0.2706), (-0.3928, 0.8695, 0.3928), (-0.5, 0.721, 0.5), (-0.5879, 0.5565, 0.5879), (-0.6533, 0.3827, 0.6533), (-0.6935, 0.1951, 0.6935), (-0.7071, 1.232e-07, 0.7071), (-0.6935, -0.1951, 0.6935), (-0.6533, -0.3827, 0.6533), (-0.5879, -0.5556, 0.5879), (-0.5, -0.7071, 0.5), (-0.3928, -0.8315, 0.3928), (-0.2706, -0.9239, 0.2706), (-0.1379, -0.9808, 0.1379), (-0.1622, 1.071, 0.1084), (-0.3182, 0.9901, 0.2126), (-0.4619, 0.8695, 0.3087), (-0.5879, 0.721, 0.3928), (-0.6913, 0.5565, 0.4619), (-0.7682, 0.3827, 0.5133), (-0.8155, 0.1951, 0.5449), (-0.8315, 1.03e-07, 0.5556), (-0.8155, -0.1951, 0.5449), (-0.7682, -0.3827, 0.5133), (-0.6913, -0.5556, 0.4619), (-0.5879, -0.7071, 0.3928), (-0.4619, -0.8315, 0.3087), (-0.3182, -0.9239, 0.2126), (-0.1622, -0.9808, 0.1084), (-0.1802, 1.071, 0.07466), (-0.3536, 0.9901, 0.1464), (-0.5133, 0.8695, 0.2126), (-0.6533, 0.721, 0.2706), (-0.7682, 0.5565, 0.3182), (-0.8536, 0.3827, 0.3536), (-0.9061, 0.1951, 0.3753), (-0.9239, 5.81e-08, 0.3827), (-0.9061, -0.1951, 0.3753), (-0.8536, -0.3827, 0.3536), (-0.7682, -0.5556, 0.3182), (-0.6533, -0.7071, 0.2706), (-0.5133, -0.8315, 0.2126), (-0.3536, -0.9239, 0.1464), (-0.1802, -0.9808, 0.07466), (-0.1913, 1.071, 0.03806), (-0.3753, 0.9901, 0.07466), (-0.5449, 0.8695, 0.1084), (-0.6935, 0.721, 0.1379), (-0.8155, 0.5565, 0.1622), (-0.9061, 0.3827, 0.1802), (-0.9619, 0.1951, 0.1913), (-0.9808, 3.393e-08, 0.1951), (-0.9619, -0.1951, 0.1913), (-0.9061, -0.3827, 0.1802), (-0.8155, -0.5556, 0.1622), (-0.6935, -0.7071, 0.1379), (-0.5449, -0.8315, 0.1084), (-0.3753, -0.9239, 0.07466), (-0.1913, -0.9808, 0.03806), (-0.1951, 1.071, 0.0), (-0.3827, 0.9901, 0.0), (-0.5556, 0.8695, -5.96e-08), (-0.7071, 0.721, -5.96e-08), (-0.8315, 0.5565, -1.788e-07), (-0.9239, 0.3827, 2.98e-08), (-0.9808, 0.1951, -1.639e-07), (-1.0, 2.168e-08, -1.643e-07), (-0.9808, -0.1951, -1.341e-07), (-0.9239, -0.3827, 5.96e-08), (-0.8315, -0.5556, -1.192e-07), (-0.7071, -0.7071, 0.0), (-0.5556, -0.8315, 0.0), (-0.3827, -0.9239, 5.96e-08), (-0.1951, -0.9808, 1.192e-07)], [], [(481, 480, 14, 15), (474, 473, 7, 8), (467, 256, 1), (0, 481, 15), (475, 474, 8, 9), (468, 467, 1, 2), (476, 475, 9, 10), (469, 468, 2, 3), (477, 476, 10, 11), (470, 469, 3, 4), (478, 477, 11, 12), (471, 470, 4, 5), (479, 478, 12, 13), (472, 471, 5, 6), (480, 479, 13, 14), (473, 472, 6, 7), (6, 5, 20, 21), (14, 13, 28, 29), (7, 6, 21, 22), (15, 14, 29, 30), (8, 7, 22, 23), (1, 256, 16), (0, 15, 30), (9, 8, 23, 24), (2, 1, 16, 17), (10, 9, 24, 25), (3, 2, 17, 18), (11, 10, 25, 26), (4, 3, 18, 19), (12, 11, 26, 27), (5, 4, 19, 20), (13, 12, 27, 28), (25, 24, 39, 40), (18, 17, 32, 33), (26, 25, 40, 41), (19, 18, 33, 34), (27, 26, 41, 42), (20, 19, 34, 35), (28, 27, 42, 43), (21, 20, 35, 36), (29, 28, 43, 44), (22, 21, 36, 37), (30, 29, 44, 45), (23, 22, 37, 38), (16, 256, 31), (0, 30, 45), (24, 23, 38, 39), (17, 16, 31, 32), (44, 43, 58, 59), (37, 36, 51, 52), (45, 44, 59, 60), (38, 37, 52, 53), (31, 256, 46), (0, 45, 60), (39, 38, 53, 54), (32, 31, 46, 47), (40, 39, 54, 55), (33, 32, 47, 48), (41, 40, 55, 56), (34, 33, 48, 49), (42, 41, 56, 57), (35, 34, 49, 50), (43, 42, 57, 58), (36, 35, 50, 51), (56, 55, 70, 71), (49, 48, 63, 64), (57, 56, 71, 72), (50, 49, 64, 65), (58, 57, 72, 73), (51, 50, 65, 66), (59, 58, 73, 74), (52, 51, 66, 67), (60, 59, 74, 75), (53, 52, 67, 68), (46, 256, 61), (0, 60, 75), (54, 53, 68, 69), (47, 46, 61, 62), (55, 54, 69, 70), (48, 47, 62, 63), (75, 74, 89, 90), (68, 67, 82, 83), (61, 256, 76), (0, 75, 90), (69, 68, 83, 84), (62, 61, 76, 77), (70, 69, 84, 85), (63, 62, 77, 78), (71, 70, 85, 86), (64, 63, 78, 79), (72, 71, 86, 87), (65, 64, 79, 80), (73, 72, 87, 88), (66, 65, 80, 81), (74, 73, 88, 89), (67, 66, 81, 82), (79, 78, 93, 94), (87, 86, 101, 102), (80, 79, 94, 95), (88, 87, 102, 103), (81, 80, 95, 96), (89, 88, 103, 104), (82, 81, 96, 97), (90, 89, 104, 105), (83, 82, 97, 98), (76, 256, 91), (0, 90, 105), (84, 83, 98, 99), (77, 76, 91, 92), (85, 84, 99, 100), (78, 77, 92, 93), (86, 85, 100, 101), (98, 97, 112, 113), (91, 256, 106), (0, 105, 120), (99, 98, 113, 114), (92, 91, 106, 107), (100, 99, 114, 115), (93, 92, 107, 108), (101, 100, 115, 116), (94, 93, 108, 109), (102, 101, 116, 117), (95, 94, 109, 110), (103, 102, 117, 118), (96, 95, 110, 111), (104, 103, 118, 119), (97, 96, 111, 112), (105, 104, 119, 120), (117, 116, 131, 132), (110, 109, 124, 125), (118, 117, 132, 133), (111, 110, 125, 126), (119, 118, 133, 134), (112, 111, 126, 127), (120, 119, 134, 135), (113, 112, 127, 128), (106, 256, 121), (0, 120, 135), (114, 113, 128, 129), (107, 106, 121, 122), (115, 114, 129, 130), (108, 107, 122, 123), (116, 115, 130, 131), (109, 108, 123, 124), (121, 256, 136), (0, 135, 150), (129, 128, 143, 144), (122, 121, 136, 137), (130, 129, 144, 145), (123, 122, 137, 138), (131, 130, 145, 146), (124, 123, 138, 139), (132, 131, 146, 147), (125, 124, 139, 140), (133, 132, 147, 148), (126, 125, 140, 141), (134, 133, 148, 149), (127, 126, 141, 142), (135, 134, 149, 150), (128, 127, 142, 143), (140, 139, 154, 155), (148, 147, 162, 163), (141, 140, 155, 156), (149, 148, 163, 164), (142, 141, 156, 157), (150, 149, 164, 165), (143, 142, 157, 158), (136, 256, 151), (0, 150, 165), (144, 143, 158, 159), (137, 136, 151, 152), (145, 144, 159, 160), (138, 137, 152, 153), (146, 145, 160, 161), (139, 138, 153, 154), (147, 146, 161, 162), (159, 158, 173, 174), (152, 151, 166, 167), (160, 159, 174, 175), (153, 152, 167, 168), (161, 160, 175, 176), (154, 153, 168, 169), (162, 161, 176, 177), (155, 154, 169, 170), (163, 162, 177, 178), (156, 155, 170, 171), (164, 163, 178, 179), (157, 156, 171, 172), (165, 164, 179, 180), (158, 157, 172, 173), (151, 256, 166), (0, 165, 180), (178, 177, 192, 193), (171, 170, 185, 186), (179, 178, 193, 194), (172, 171, 186, 187), (180, 179, 194, 195), (173, 172, 187, 188), (166, 256, 181), (0, 180, 195), (174, 173, 188, 189), (167, 166, 181, 182), (175, 174, 189, 190), (168, 167, 182, 183), (176, 175, 190, 191), (169, 168, 183, 184), (177, 176, 191, 192), (170, 169, 184, 185), (190, 189, 204, 205), (183, 182, 197, 198), (191, 190, 205, 206), (184, 183, 198, 199), (192, 191, 206, 207), (185, 184, 199, 200), (193, 192, 207, 208), (186, 185, 200, 201), (194, 193, 208, 209), (187, 186, 201, 202), (195, 194, 209, 210), (188, 187, 202, 203), (181, 256, 196), (0, 195, 210), (189, 188, 203, 204), (182, 181, 196, 197), (209, 208, 223, 224), (202, 201, 216, 217), (210, 209, 224, 225), (203, 202, 217, 218), (196, 256, 211), (0, 210, 225), (204, 203, 218, 219), (197, 196, 211, 212), (205, 204, 219, 220), (198, 197, 212, 213), (206, 205, 220, 221), (199, 198, 213, 214), (207, 206, 221, 222), (200, 199, 214, 215), (208, 207, 222, 223), (201, 200, 215, 216), (213, 212, 227, 228), (221, 220, 235, 236), (214, 213, 228, 229), (222, 221, 236, 237), (215, 214, 229, 230), (223, 222, 237, 238), (216, 215, 230, 231), (224, 223, 238, 239), (217, 216, 231, 232), (225, 224, 239, 240), (218, 217, 232, 233), (211, 256, 226), (0, 225, 240), (219, 218, 233, 234), (212, 211, 226, 227), (220, 219, 234, 235), (232, 231, 246, 247), (240, 239, 254, 255), (233, 232, 247, 248), (226, 256, 241), (0, 240, 255), (234, 233, 248, 249), (227, 226, 241, 242), (235, 234, 249, 250), (228, 227, 242, 243), (236, 235, 250, 251), (229, 228, 243, 244), (237, 236, 251, 252), (230, 229, 244, 245), (238, 237, 252, 253), (231, 230, 245, 246), (239, 238, 253, 254), (251, 250, 266, 267), (244, 243, 259, 260), (252, 251, 267, 268), (245, 244, 260, 261), (253, 252, 268, 269), (246, 245, 261, 262), (254, 253, 269, 270), (247, 246, 262, 263), (255, 254, 270, 271), (248, 247, 263, 264), (241, 256, 257), (0, 255, 271), (249, 248, 264, 265), (242, 241, 257, 258), (250, 249, 265, 266), (243, 242, 258, 259), (271, 270, 285, 286), (264, 263, 278, 279), (257, 256, 272), (0, 271, 286), (265, 264, 279, 280), (258, 257, 272, 273), (266, 265, 280, 281), (259, 258, 273, 274), (267, 266, 281, 282), (260, 259, 274, 275), (268, 267, 282, 283), (261, 260, 275, 276), (269, 268, 283, 284), (262, 261, 276, 277), (270, 269, 284, 285), (263, 262, 277, 278), (275, 274, 289, 290), (283, 282, 297, 298), (276, 275, 290, 291), (284, 283, 298, 299), (277, 276, 291, 292), (285, 284, 299, 300), (278, 277, 292, 293), (286, 285, 300, 301), (279, 278, 293, 294), (272, 256, 287), (0, 286, 301), (280, 279, 294, 295), (273, 272, 287, 288), (281, 280, 295, 296), (274, 273, 288, 289), (282, 281, 296, 297), (294, 293, 308, 309), (287, 256, 302), (0, 301, 316), (295, 294, 309, 310), (288, 287, 302, 303), (296, 295, 310, 311), (289, 288, 303, 304), (297, 296, 311, 312), (290, 289, 304, 305), (298, 297, 312, 313), (291, 290, 305, 306), (299, 298, 313, 314), (292, 291, 306, 307), (300, 299, 314, 315), (293, 292, 307, 308), (301, 300, 315, 316), (313, 312, 327, 328), (306, 305, 320, 321), (314, 313, 328, 329), (307, 306, 321, 322), (315, 314, 329, 330), (308, 307, 322, 323), (316, 315, 330, 331), (309, 308, 323, 324), (302, 256, 317), (0, 316, 331), (310, 309, 324, 325), (303, 302, 317, 318), (311, 310, 325, 326), (304, 303, 318, 319), (312, 311, 326, 327), (305, 304, 319, 320), (0, 331, 346), (325, 324, 339, 340), (318, 317, 332, 333), (326, 325, 340, 341), (319, 318, 333, 334), (327, 326, 341, 342), (320, 319, 334, 335), (328, 327, 342, 343), (321, 320, 335, 336), (329, 328, 343, 344), (322, 321, 336, 337), (330, 329, 344, 345), (323, 322, 337, 338), (331, 330, 345, 346), (324, 323, 338, 339), (317, 256, 332), (344, 343, 358, 359), (337, 336, 351, 352), (345, 344, 359, 360), (338, 337, 352, 353), (346, 345, 360, 361), (339, 338, 353, 354), (332, 256, 347), (0, 346, 361), (340, 339, 354, 355), (333, 332, 347, 348), (341, 340, 355, 356), (334, 333, 348, 349), (342, 341, 356, 357), (335, 334, 349, 350), (343, 342, 357, 358), (336, 335, 350, 351), (348, 347, 362, 363), (356, 355, 370, 371), (349, 348, 363, 364), (357, 356, 371, 372), (350, 349, 364, 365), (358, 357, 372, 373), (351, 350, 365, 366), (359, 358, 373, 374), (352, 351, 366, 367), (360, 359, 374, 375), (353, 352, 367, 368), (361, 360, 375, 376), (354, 353, 368, 369), (347, 256, 362), (0, 361, 376), (355, 354, 369, 370), (367, 366, 381, 382), (375, 374, 389, 390), (368, 367, 382, 383), (376, 375, 390, 391), (369, 368, 383, 384), (362, 256, 377), (0, 376, 391), (370, 369, 384, 385), (363, 362, 377, 378), (371, 370, 385, 386), (364, 363, 378, 379), (372, 371, 386, 387), (365, 364, 379, 380), (373, 372, 387, 388), (366, 365, 380, 381), (374, 373, 388, 389), (386, 385, 400, 401), (379, 378, 393, 394), (387, 386, 401, 402), (380, 379, 394, 395), (388, 387, 402, 403), (381, 380, 395, 396), (389, 388, 403, 404), (382, 381, 396, 397), (390, 389, 404, 405), (383, 382, 397, 398), (391, 390, 405, 406), (384, 383, 398, 399), (377, 256, 392), (0, 391, 406), (385, 384, 399, 400), (378, 377, 392, 393), (405, 404, 419, 420), (398, 397, 412, 413), (406, 405, 420, 421), (399, 398, 413, 414), (392, 256, 407), (0, 406, 421), (400, 399, 414, 415), (393, 392, 407, 408), (401, 400, 415, 416), (394, 393, 408, 409), (402, 401, 416, 417), (395, 394, 409, 410), (403, 402, 417, 418), (396, 395, 410, 411), (404, 403, 418, 419), (397, 396, 411, 412), (409, 408, 423, 424), (417, 416, 431, 432), (410, 409, 424, 425), (418, 417, 432, 433), (411, 410, 425, 426), (419, 418, 433, 434), (412, 411, 426, 427), (420, 419, 434, 435), (413, 412, 427, 428), (421, 420, 435, 436), (414, 413, 428, 429), (407, 256, 422), (0, 421, 436), (415, 414, 429, 430), (408, 407, 422, 423), (416, 415, 430, 431), (428, 427, 442, 443), (436, 435, 450, 451), (429, 428, 443, 444), (422, 256, 437), (0, 436, 451), (430, 429, 444, 445), (423, 422, 437, 438), (431, 430, 445, 446), (424, 423, 438, 439), (432, 431, 446, 447), (425, 424, 439, 440), (433, 432, 447, 448), (426, 425, 440, 441), (434, 433, 448, 449), (427, 426, 441, 442), (435, 434, 449, 450), (447, 446, 461, 462), (440, 439, 454, 455), (448, 447, 462, 463), (441, 440, 455, 456), (449, 448, 463, 464), (442, 441, 456, 457), (450, 449, 464, 465), (443, 442, 457, 458), (451, 450, 465, 466), (444, 443, 458, 459), (437, 256, 452), (0, 451, 466), (445, 444, 459, 460), (438, 437, 452, 453), (446, 445, 460, 461), (439, 438, 453, 454), (466, 465, 480, 481), (459, 458, 473, 474), (452, 256, 467), (0, 466, 481), (460, 459, 474, 475), (453, 452, 467, 468), (461, 460, 475, 476), (454, 453, 468, 469), (462, 461, 476, 477), (455, 454, 469, 470), (463, 462, 477, 478), (456, 455, 470, 471), (464, 463, 478, 479), (457, 456, 471, 472), (465, 464, 479, 480), (458, 457, 472, 473)])
me_sphere.polygons.foreach_set('use_smooth', [True] * 512)
me_sphere.polygons.foreach_set('material_index', [0, 0, 1, 0, 0, 1, 0, 0, 0, 0, 0, 0, 0, 0, 0, 0, 0, 0, 0, 0, 0, 1, 0, 0, 1, 0, 0, 0, 0, 0, 0, 0, 0, 0, 0, 0, 0, 0, 0, 0, 0, 0, 0, 0, 1, 0, 0, 1, 0, 0, 0, 0, 1, 0, 0, 1, 0, 0, 0, 0, 0, 0, 0, 0, 0, 0, 0, 0, 0, 0, 0, 0, 0, 0, 1, 0, 0, 1, 0, 0, 0, 0, 1, 0, 0, 1, 0, 0, 0, 0, 0, 0, 0, 0, 0, 0, 0, 0, 0, 0, 0, 0, 0, 0, 0, 1, 0, 0, 1, 0, 0, 0, 0, 1, 0, 0, 1, 0, 0, 0, 0, 0, 0, 0, 0, 0, 0, 0, 0, 0, 0, 0, 0, 0, 0, 0, 1, 0, 0, 1, 0, 0, 0, 0, 1, 0, 0, 1, 0, 0, 0, 0, 0, 0, 0, 0, 0, 0, 0, 0, 0, 0, 0, 0, 0, 0, 0, 1, 0, 0, 1, 0, 0, 0, 0, 0, 0, 1, 0, 0, 0, 0, 0, 0, 0, 0, 0, 0, 0, 0, 1, 0, 0, 0, 0, 0, 0, 0, 1, 0, 0, 1, 0, 0, 0, 0, 0, 0, 0, 0, 0, 0, 0, 0, 0, 0, 0, 0, 0, 0, 1, 0, 0, 1, 0, 0, 0, 0, 1, 0, 0, 1, 0, 0, 0, 0, 0, 0, 0, 0, 0, 0, 0, 0, 0, 0, 0, 0, 0, 0, 0, 1, 0, 0, 1, 0, 0, 0, 0, 1, 0, 0, 1, 0, 0, 0, 0, 0, 0, 0, 0, 0, 0, 0, 0, 0, 0, 0, 0, 0, 0, 0, 1, 0, 0, 1, 0, 0, 0, 0, 1, 0, 0, 1, 0, 0, 0, 0, 0, 0, 0, 0, 0, 0, 0, 0, 0, 0, 0, 0, 0, 0, 0, 1, 0, 0, 1, 0, 0, 0, 0, 1, 0, 0, 1, 0, 0, 0, 0, 0, 0, 0, 0, 0, 0, 0, 0, 0, 0, 0, 0, 0, 0, 0, 1, 0, 0, 1, 0, 0, 0, 0, 0, 0, 1, 0, 0, 0, 0, 0, 0, 0, 0, 0, 0, 0, 0, 1, 0, 0, 0, 0, 0, 0, 1, 0, 0, 1, 0, 0, 0, 0, 0, 0, 1, 0, 0, 0, 0, 0, 0, 0, 0, 0, 0, 0, 0, 1, 0, 0, 0, 0, 0, 0, 0, 1, 0, 0, 1, 0, 0, 0, 0, 0, 0, 0, 0, 0, 0, 0, 0, 0, 0, 0, 0, 0, 0, 0, 1, 0, 0, 1, 0, 0, 0, 0, 1, 0, 0, 1, 0, 0, 0, 0, 0, 0, 0, 0, 0, 0, 0, 0, 0, 0, 0, 0, 0, 0, 0, 1, 0, 0, 1, 0, 0, 0, 0, 1, 0, 0, 1, 0, 0, 0, 0, 0, 0, 0, 0, 0, 0, 0, 0, 0, 0, 0, 0, 0, 0, 0, 1, 0, 0, 1, 0, 0, 0, 0, 1, 0, 0, 1, 0, 0, 0, 0, 0, 0, 0, 0, 0, 0])
me_sphere.materials.append(mat_eye)
me_sphere.materials.append(mat_pupil)
me_sphere.use_remesh_preserve_volume = False
me_sphere.use_remesh_preserve_attributes = False
me_sphere.use_mirror_vertex_groups = False
me_sphere.update()
me_sphere_001 = bpy.data.meshes.new('Sphere.001')
me_sphere_001.from_pydata([(4.888e-07, -1.0, 1.192e-07), (-0.1913, 1.071, -0.03806), (-0.3753, 0.9901, -0.07466), (-0.5449, 0.8695, -0.1084), (-0.6935, 0.721, -0.1379), (-0.8155, 0.5565, -0.1622), (-0.9061, 0.3827, -0.1802), (-0.9619, 0.1951, -0.1913), (-0.9808, 1.902e-08, -0.1951), (-0.9619, -0.1951, -0.1913), (-0.9061, -0.3827, -0.1802), (-0.8155, -0.5556, -0.1622), (-0.6935, -0.7071, -0.1379), (-0.5449, -0.8315, -0.1084), (-0.3753, -0.9239, -0.07466), (-0.1913, -0.9808, -0.03806), (-0.1802, 1.071, -0.07466), (-0.3536, 0.9901, -0.1464), (-0.5133, 0.8695, -0.2126), (-0.6533, 0.721, -0.2706), (-0.7682, 0.5565, -0.3182), (-0.8536, 0.3827, -0.3536), (-0.9061, 0.1951, -0.3753), (-0.9239, 2.829e-08, -0.3827), (-0.9061, -0.1951, -0.3753), (-0.8536, -0.3827, -0.3536), (-0.7682, -0.5556, -0.3182), (-0.6533, -0.7071, -0.2706), (-0.5133, -0.8315, -0.2126), (-0.3536, -0.9239, -0.1464), (-0.1802, -0.9808, -0.07466), (-0.1622, 1.071, -0.1084), (-0.3182, 0.9901, -0.2126), (-0.4619, 0.8695, -0.3087), (-0.5879, 0.721, -0.3928), (-0.6913, 0.5565, -0.4619), (-0.7682, 0.3827, -0.5133), (-0.8155, 0.1951, -0.5449), (-0.8315, 4.335e-08, -0.5556), (-0.8155, -0.1951, -0.5449), (-0.7682, -0.3827, -0.5133), (-0.6913, -0.5556, -0.4619), (-0.5879, -0.7071, -0.3928), (-0.4619, -0.8315, -0.3087), (-0.3182, -0.9239, -0.2126), (-0.1622, -0.9808, -0.1084), (-0.1379, 1.071, -0.1379), (-0.2706, 0.9901, -0.2706), (-0.3928, 0.8695, -0.3928), (-0.5, 0.721, -0.5), (-0.5879, 0.5565, -0.5879), (-0.6533, 0.3827, -0.6533), (-0.6935, 0.1951, -0.6935), (-0.7071, 6.361e-08, -0.7071), (-0.6935, -0.1951, -0.6935), (-0.6533, -0.3827, -0.6533), (-0.5879, -0.5556, -0.5879), (-0.5, -0.7071, -0.5), (-0.3928, -0.8315, -0.3928), (-0.2706, -0.9239, -0.2706), (-0.1379, -0.9808, -0.1379), (-0.1084, 1.071, -0.1622), (-0.2126, 0.9901, -0.3182), (-0.3087, 0.8695, -0.4619), (-0.3928, 0.721, -0.5879), (-0.4619, 0.5565, -0.6913), (-0.5133, 0.3827, -0.7682), (-0.5449, 0.1951, -0.8155), (-0.5556, 2.87e-08, -0.8315), (-0.5449, -0.1951, -0.8155), (-0.5133, -0.3827, -0.7682), (-0.4619, -0.5556, -0.6913), (-0.3928, -0.7071, -0.5879), (-0.3087, -0.8315, -0.4619), (-0.2126, -0.9239, -0.3182), (-0.1084, -0.9808, -0.1622), (-0.07466, 1.071, -0.1802), (-0.1464, 0.9901, -0.3536), (-0.2126, 0.8695, -0.5133), (-0.2706, 0.721, -0.6533), (-0.3182, 0.5565, -0.7682), (-0.3536, 0.3827, -0.8536), (-0.3753, 0.1951, -0.9061), (-0.3827, 5.686e-08, -0.9239), (-0.3753, -0.1951, -0.9061), (-0.3536, -0.3827, -0.8536), (-0.3182, -0.5556, -0.7682), (-0.2706, -0.7071, -0.6533), (-0.2126, -0.8315, -0.5133), (-0.1464, -0.9239, -0.3536), (-0.07466, -0.9808, -0.1802), (-0.03806, 1.071, -0.1913), (-0.07466, 0.9901, -0.3753), (-0.1084, 0.8695, -0.5449), (-0.1379, 0.721, -0.6935), (-0.1622, 0.5565, -0.8155), (-0.1802, 0.3827, -0.9061), (-0.1913, 0.1951, -0.9619), (-0.1951, 8.743e-08, -0.9808), (-0.1913, -0.1951, -0.9619), (-0.1802, -0.3827, -0.9061), (-0.1622, -0.5556, -0.8155), (-0.1379, -0.7071, -0.6935), (-0.1084, -0.8315, -0.5449), (-0.07466, -0.9239, -0.3753), (-0.03806, -0.9808, -0.1913), (1.522e-07, 1.071, -0.1951), (1.579e-07, 0.9901, -0.3827), (1.701e-07, 0.8695, -0.5556), (2.017e-07, 0.721, -0.7071), (2.434e-07, 0.5565, -0.8315), (2.121e-07, 0.3827, -0.9239), (3.619e-07, 0.1951, -0.9808), (3.788e-07, 1.192e-07, -1.0), (4.255e-07, -0.1951, -0.9808), (2.921e-07, -0.3827, -0.9239), (4.246e-07, -0.5556, -0.8315), (4.344e-07, -0.7071, -0.7071), (4.77e-07, -0.8315, -0.5556), (4.548e-07, -0.9239, -0.3827), (4.678e-07, -0.9808, -0.1951), (0.03806, 1.071, -0.1913), (0.07466, 0.9901, -0.3753), (0.1084, 0.8695, -0.5449), (0.1379, 0.721, -0.6935), (0.1622, 0.5565, -0.8155), (0.1802, 0.3827, -0.9061), (0.1913, 0.1951, -0.9619), (0.1951, 1.51e-07, -0.9808), (0.1913, -0.1951, -0.9619), (0.1802, -0.3827, -0.9061), (0.1622, -0.5556, -0.8155), (0.138, -0.7071, -0.6935), (0.1084, -0.8315, -0.5449), (0.07466, -0.9239, -0.3753), (0.03806, -0.9808, -0.1913), (0.07466, 1.071, -0.1802), (0.1464, 0.9901, -0.3536), (0.2126, 0.8695, -0.5133), (0.2706, 0.721, -0.6533), (0.3182, 0.5565, -0.7682), (0.3536, 0.3827, -0.8536), (0.3753, 0.1951, -0.9061), (0.3827, 1.816e-07, -0.9239), (0.3753, -0.1951, -0.9061), (0.3536, -0.3827, -0.8536), (0.3182, -0.5556, -0.7682), (0.2706, -0.7071, -0.6533), (0.2126, -0.8315, -0.5133), (0.1464, -0.9239, -0.3536), (0.07466, -0.9808, -0.1802), (0.1084, 1.071, -0.1622), (0.2126, 0.9901, -0.3182), (0.3087, 0.8695, -0.4619), (0.3928, 0.721, -0.5879), (0.4619, 0.5565, -0.6913), (0.5133, 0.3827, -0.7682), (0.5449, 0.1951, -0.8155), (0.5556, 2.097e-07, -0.8315), (0.5449, -0.1951, -0.8155), (0.5133, -0.3827, -0.7682), (0.4619, -0.5556, -0.6913), (0.3928, -0.7071, -0.5879), (0.3087, -0.8315, -0.4619), (0.2126, -0.9239, -0.3182), (0.1084, -0.9808, -0.1622), (0.138, 1.071, -0.1379), (0.2706, 0.9901, -0.2706), (0.3928, 0.8695, -0.3928), (0.5, 0.721, -0.5), (0.5879, 0.5565, -0.5879), (0.6533, 0.3827, -0.6533), (0.6935, 0.1951, -0.6935), (0.7071, 2.94e-07, -0.7071), (0.6935, -0.1951, -0.6935), (0.6533, -0.3827, -0.6533), (0.5879, -0.5556, -0.5879), (0.5, -0.7071, -0.5), (0.3928, -0.8315, -0.3928), (0.2706, -0.9239, -0.2706), (0.138, -0.9808, -0.1379), (0.1622, 1.071, -0.1084), (0.3182, 0.9901, -0.2126), (0.4619, 0.8695, -0.3087), (0.5879, 0.721, -0.3928), (0.6913, 0.5565, -0.4619), (0.7682, 0.3827, -0.5133), (0.8155, 0.1951, -0.5449), (0.8315, 3.143e-07, -0.5556), (0.8155, -0.1951, -0.5449), (0.7682, -0.3827, -0.5133), (0.6913, -0.5556, -0.4619), (0.5879, -0.7071, -0.3928), (0.4619, -0.8315, -0.3087), (0.3182, -0.9239, -0.2126), (0.1622, -0.9808, -0.1084), (0.1802, 1.071, -0.07466), (0.3536, 0.9901, -0.1464), (0.5133, 0.8695, -0.2126), (0.6533, 0.721, -0.2706), (0.7682, 0.5565, -0.3182), (0.8536, 0.3827, -0.3536), (0.9061, 0.1951, -0.3753), (0.9239, 3.293e-07, -0.3827), (0.9061, -0.1951, -0.3753), (0.8536, -0.3827, -0.3536), (0.7682, -0.5556, -0.3182), (0.6533, -0.7071, -0.2706), (0.5133, -0.8315, -0.2126), (0.3536, -0.9239, -0.1464), (0.1802, -0.9808, -0.07466), (0.1913, 1.071, -0.03806), (0.3753, 0.9901, -0.07466), (0.5449, 0.8695, -0.1084), (0.6935, 0.721, -0.1379), (0.8155, 0.5565, -0.1622), (0.9061, 0.3827, -0.1802), (0.9619, 0.1951, -0.1913), (0.9808, 3.386e-07, -0.1951), (0.9619, -0.1951, -0.1913), (0.9061, -0.3827, -0.1802), (0.8155, -0.5556, -0.1622), (0.6935, -0.7071, -0.1379), (0.5449, -0.8315, -0.1084), (0.3753, -0.9239, -0.07466), (0.1913, -0.9808, -0.03806), (0.1951, 1.071, 5.96e-08), (0.3827, 0.9901, 0.0), (0.5556, 0.8695, 5.96e-08), (0.7071, 0.721, 1.192e-07), (0.8315, 0.5565, 1.788e-07), (0.9239, 0.3827, 2.98e-08), (0.9808, 0.1951, 1.788e-07), (1.0, 3.475e-07, 2.082e-07), (0.9808, -0.1951, 2.086e-07), (0.9239, -0.3827, 5.96e-08), (0.8315, -0.5556, 2.384e-07), (0.7071, -0.7071, 1.788e-07), (0.5556, -0.8315, 1.788e-07), (0.3827, -0.9239, 1.192e-07), (0.1951, -0.9808, 1.192e-07), (0.1913, 1.071, 0.03806), (0.3753, 0.9901, 0.07466), (0.5449, 0.8695, 0.1084), (0.6935, 0.721, 0.1379), (0.8155, 0.5565, 0.1622), (0.9061, 0.3827, 0.1802), (0.9619, 0.1951, 0.1913), (0.9808, 3.535e-07, 0.1951), (0.9619, -0.1951, 0.1913), (0.9061, -0.3827, 0.1802), (0.8155, -0.5556, 0.1622), (0.6935, -0.7071, 0.1379), (0.5449, -0.8315, 0.1084), (0.3753, -0.9239, 0.07466), (0.1913, -0.9808, 0.03806), (4.477e-07, 1.1, 1.788e-07), (0.1802, 1.071, 0.07466), (0.3536, 0.9901, 0.1464), (0.5133, 0.8695, 0.2126), (0.6533, 0.721, 0.2706), (0.7682, 0.5565, 0.3182), (0.8536, 0.3827, 0.3536), (0.9061, 0.1951, 0.3753), (0.9239, 3.591e-07, 0.3827), (0.9061, -0.1951, 0.3753), (0.8536, -0.3827, 0.3536), (0.7682, -0.5556, 0.3182), (0.6533, -0.7071, 0.2706), (0.5133, -0.8315, 0.2126), (0.3536, -0.9239, 0.1464), (0.1802, -0.9808, 0.07466), (0.1622, 1.071, 0.1084), (0.3182, 0.9901, 0.2126), (0.4619, 0.8695, 0.3087), (0.5879, 0.721, 0.3928), (0.6913, 0.5565, 0.4619), (0.7682, 0.3827, 0.5133), (0.8155, 0.1951, 0.5449), (0.8315, 3.739e-07, 0.5556), (0.8155, -0.1951, 0.5449), (0.7682, -0.3827, 0.5133), (0.6913, -0.5556, 0.4619), (0.5879, -0.7071, 0.3928), (0.4619, -0.8315, 0.3087), (0.3182, -0.9239, 0.2126), (0.1622, -0.9808, 0.1084), (0.1379, 1.071, 0.1379), (0.2706, 0.9901, 0.2706), (0.3928, 0.8695, 0.3928), (0.5, 0.721, 0.5), (0.5879, 0.5565, 0.5879), (0.6533, 0.3827, 0.6533), (0.6935, 0.1951, 0.6935), (0.7071, 3.536e-07, 0.7071), (0.6935, -0.1951, 0.6935), (0.6533, -0.3827, 0.6533), (0.5879, -0.5556, 0.5879), (0.5, -0.7071, 0.5), (0.3928, -0.8315, 0.3928), (0.2706, -0.9239, 0.2706), (0.138, -0.9808, 0.1379), (0.1084, 1.071, 0.1622), (0.2126, 0.9901, 0.3182), (0.3087, 0.8695, 0.4619), (0.3928, 0.721, 0.5879), (0.4619, 0.5565, 0.6913), (0.5133, 0.3827, 0.7682), (0.5449, 0.1951, 0.8155), (0.5556, 3.289e-07, 0.8315), (0.5449, -0.1951, 0.8155), (0.5133, -0.3827, 0.7682), (0.4619, -0.5556, 0.6913), (0.3928, -0.7071, 0.5879), (0.3087, -0.8315, 0.4619), (0.2126, -0.9239, 0.3182), (0.1084, -0.9808, 0.1622), (0.07466, 1.071, 0.1802), (0.1464, 0.9901, 0.3536), (0.2126, 0.8695, 0.5133), (0.2706, 0.721, 0.6533), (0.3182, 0.5565, 0.7682), (0.3536, 0.3827, 0.8536), (0.3753, 0.1951, 0.9061), (0.3827, 3.008e-07, 0.9239), (0.3753, -0.1951, 0.9061), (0.3536, -0.3827, 0.8536), (0.3182, -0.5556, 0.7682), (0.2706, -0.7071, 0.6533), (0.2126, -0.8315, 0.5133), (0.1464, -0.9239, 0.3536), (0.07466, -0.9808, 0.1802), (0.03806, 1.071, 0.1913), (0.07466, 0.9901, 0.3753), (0.1084, 0.8695, 0.5449), (0.1379, 0.721, 0.6935), (0.1622, 0.5565, 0.8155), (0.1802, 0.3827, 0.9061), (0.1913, 0.1951, 0.9619), (0.1951, 2.702e-07, 0.9808), (0.1913, -0.1951, 0.9619), (0.1802, -0.3827, 0.9061), (0.1622, -0.5556, 0.8155), (0.1379, -0.7071, 0.6935), (0.1084, -0.8315, 0.5449), (0.07466, -0.9239, 0.3753), (0.03806, -0.9808, 0.1913), (1.373e-07, 1.071, 0.1951), (1.206e-07, 0.9901, 0.3827), (1.403e-07, 0.8695, 0.5556), (6.76e-08, 0.721, 0.7071), (4.97e-08, 0.5565, 0.8315), (2.568e-07, 0.3827, 0.9239), (6.388e-08, 0.1951, 0.9808), (1.404e-07, 1.788e-07, 1.0), (1.275e-07, -0.1951, 0.9808), (3.815e-07, -0.3827, 0.9239), (2.309e-07, -0.5556, 0.8315), (3.003e-07, -0.7071, 0.7071), (3.95e-07, -0.8315, 0.5556), (4.026e-07, -0.9239, 0.3827), (4.753e-07, -0.9808, 0.1951), (-0.03806, 1.071, 0.1913), (-0.07466, 0.9901, 0.3753), (-0.1084, 0.8695, 0.5449), (-0.1379, 0.721, 0.6935), (-0.1622, 0.5565, 0.8155), (-0.1802, 0.3827, 0.9061), (-0.1913, 0.1951, 0.9619), (-0.1951, 2.066e-07, 0.9808), (-0.1913, -0.1951, 0.9619), (-0.1802, -0.3827, 0.9061), (-0.1622, -0.5556, 0.8155), (-0.1379, -0.7071, 0.6935), (-0.1084, -0.8315, 0.5449), (-0.07466, -0.9239, 0.3753), (-0.03806, -0.9808, 0.1913), (-0.07466, 1.071, 0.1802), (-0.1464, 0.9901, 0.3536), (-0.2126, 0.8695, 0.5133), (-0.2706, 0.721, 0.6533), (-0.3182, 0.5565, 0.7682), (-0.3536, 0.3827, 0.8536), (-0.3753, 0.1951, 0.9061), (-0.3827, 1.761e-07, 0.9239), (-0.3753, -0.1951, 0.9061), (-0.3536, -0.3827, 0.8536), (-0.3182, -0.5556, 0.7682), (-0.2706, -0.7071, 0.6533), (-0.2126, -0.8315, 0.5133), (-0.1464, -0.9239, 0.3536), (-0.07466, -0.9808, 0.1802), (-0.1084, 1.071, 0.1622), (-0.2126, 0.9901, 0.3182), (-0.3087, 0.8695, 0.4619), (-0.3928, 0.721, 0.5879), (-0.4619, 0.5565, 0.6913), (-0.5133, 0.3827, 0.7682), (-0.5449, 0.1951, 0.8155), (-0.5556, 1.479e-07, 0.8315), (-0.5449, -0.1951, 0.8155), (-0.5133, -0.3827, 0.7682), (-0.4619, -0.5556, 0.6913), (-0.3928, -0.7071, 0.5879), (-0.3087, -0.8315, 0.4619), (-0.2126, -0.9239, 0.3182), (-0.1084, -0.9808, 0.1622), (-0.1379, 1.071, 0.1379), (-0.2706, 0.9901, 0.2706), (-0.3928, 0.8695, 0.3928), (-0.5, 0.721, 0.5), (-0.5879, 0.5565, 0.5879), (-0.6533, 0.3827, 0.6533), (-0.6935, 0.1951, 0.6935), (-0.7071, 1.232e-07, 0.7071), (-0.6935, -0.1951, 0.6935), (-0.6533, -0.3827, 0.6533), (-0.5879, -0.5556, 0.5879), (-0.5, -0.7071, 0.5), (-0.3928, -0.8315, 0.3928), (-0.2706, -0.9239, 0.2706), (-0.1379, -0.9808, 0.1379), (-0.1622, 1.071, 0.1084), (-0.3182, 0.9901, 0.2126), (-0.4619, 0.8695, 0.3087), (-0.5879, 0.721, 0.3928), (-0.6913, 0.5565, 0.4619), (-0.7682, 0.3827, 0.5133), (-0.8155, 0.1951, 0.5449), (-0.8315, 1.03e-07, 0.5556), (-0.8155, -0.1951, 0.5449), (-0.7682, -0.3827, 0.5133), (-0.6913, -0.5556, 0.4619), (-0.5879, -0.7071, 0.3928), (-0.4619, -0.8315, 0.3087), (-0.3182, -0.9239, 0.2126), (-0.1622, -0.9808, 0.1084), (-0.1802, 1.071, 0.07466), (-0.3536, 0.9901, 0.1464), (-0.5133, 0.8695, 0.2126), (-0.6533, 0.721, 0.2706), (-0.7682, 0.5565, 0.3182), (-0.8536, 0.3827, 0.3536), (-0.9061, 0.1951, 0.3753), (-0.9239, 5.81e-08, 0.3827), (-0.9061, -0.1951, 0.3753), (-0.8536, -0.3827, 0.3536), (-0.7682, -0.5556, 0.3182), (-0.6533, -0.7071, 0.2706), (-0.5133, -0.8315, 0.2126), (-0.3536, -0.9239, 0.1464), (-0.1802, -0.9808, 0.07466), (-0.1913, 1.071, 0.03806), (-0.3753, 0.9901, 0.07466), (-0.5449, 0.8695, 0.1084), (-0.6935, 0.721, 0.1379), (-0.8155, 0.5565, 0.1622), (-0.9061, 0.3827, 0.1802), (-0.9619, 0.1951, 0.1913), (-0.9808, 3.393e-08, 0.1951), (-0.9619, -0.1951, 0.1913), (-0.9061, -0.3827, 0.1802), (-0.8155, -0.5556, 0.1622), (-0.6935, -0.7071, 0.1379), (-0.5449, -0.8315, 0.1084), (-0.3753, -0.9239, 0.07466), (-0.1913, -0.9808, 0.03806), (-0.1951, 1.071, 0.0), (-0.3827, 0.9901, 0.0), (-0.5556, 0.8695, -5.96e-08), (-0.7071, 0.721, -5.96e-08), (-0.8315, 0.5565, -1.788e-07), (-0.9239, 0.3827, 2.98e-08), (-0.9808, 0.1951, -1.639e-07), (-1.0, 2.168e-08, -1.643e-07), (-0.9808, -0.1951, -1.341e-07), (-0.9239, -0.3827, 5.96e-08), (-0.8315, -0.5556, -1.192e-07), (-0.7071, -0.7071, 0.0), (-0.5556, -0.8315, 0.0), (-0.3827, -0.9239, 5.96e-08), (-0.1951, -0.9808, 1.192e-07)], [], [(481, 480, 14, 15), (474, 473, 7, 8), (467, 256, 1), (0, 481, 15), (475, 474, 8, 9), (468, 467, 1, 2), (476, 475, 9, 10), (469, 468, 2, 3), (477, 476, 10, 11), (470, 469, 3, 4), (478, 477, 11, 12), (471, 470, 4, 5), (479, 478, 12, 13), (472, 471, 5, 6), (480, 479, 13, 14), (473, 472, 6, 7), (6, 5, 20, 21), (14, 13, 28, 29), (7, 6, 21, 22), (15, 14, 29, 30), (8, 7, 22, 23), (1, 256, 16), (0, 15, 30), (9, 8, 23, 24), (2, 1, 16, 17), (10, 9, 24, 25), (3, 2, 17, 18), (11, 10, 25, 26), (4, 3, 18, 19), (12, 11, 26, 27), (5, 4, 19, 20), (13, 12, 27, 28), (25, 24, 39, 40), (18, 17, 32, 33), (26, 25, 40, 41), (19, 18, 33, 34), (27, 26, 41, 42), (20, 19, 34, 35), (28, 27, 42, 43), (21, 20, 35, 36), (29, 28, 43, 44), (22, 21, 36, 37), (30, 29, 44, 45), (23, 22, 37, 38), (16, 256, 31), (0, 30, 45), (24, 23, 38, 39), (17, 16, 31, 32), (44, 43, 58, 59), (37, 36, 51, 52), (45, 44, 59, 60), (38, 37, 52, 53), (31, 256, 46), (0, 45, 60), (39, 38, 53, 54), (32, 31, 46, 47), (40, 39, 54, 55), (33, 32, 47, 48), (41, 40, 55, 56), (34, 33, 48, 49), (42, 41, 56, 57), (35, 34, 49, 50), (43, 42, 57, 58), (36, 35, 50, 51), (56, 55, 70, 71), (49, 48, 63, 64), (57, 56, 71, 72), (50, 49, 64, 65), (58, 57, 72, 73), (51, 50, 65, 66), (59, 58, 73, 74), (52, 51, 66, 67), (60, 59, 74, 75), (53, 52, 67, 68), (46, 256, 61), (0, 60, 75), (54, 53, 68, 69), (47, 46, 61, 62), (55, 54, 69, 70), (48, 47, 62, 63), (75, 74, 89, 90), (68, 67, 82, 83), (61, 256, 76), (0, 75, 90), (69, 68, 83, 84), (62, 61, 76, 77), (70, 69, 84, 85), (63, 62, 77, 78), (71, 70, 85, 86), (64, 63, 78, 79), (72, 71, 86, 87), (65, 64, 79, 80), (73, 72, 87, 88), (66, 65, 80, 81), (74, 73, 88, 89), (67, 66, 81, 82), (79, 78, 93, 94), (87, 86, 101, 102), (80, 79, 94, 95), (88, 87, 102, 103), (81, 80, 95, 96), (89, 88, 103, 104), (82, 81, 96, 97), (90, 89, 104, 105), (83, 82, 97, 98), (76, 256, 91), (0, 90, 105), (84, 83, 98, 99), (77, 76, 91, 92), (85, 84, 99, 100), (78, 77, 92, 93), (86, 85, 100, 101), (98, 97, 112, 113), (91, 256, 106), (0, 105, 120), (99, 98, 113, 114), (92, 91, 106, 107), (100, 99, 114, 115), (93, 92, 107, 108), (101, 100, 115, 116), (94, 93, 108, 109), (102, 101, 116, 117), (95, 94, 109, 110), (103, 102, 117, 118), (96, 95, 110, 111), (104, 103, 118, 119), (97, 96, 111, 112), (105, 104, 119, 120), (117, 116, 131, 132), (110, 109, 124, 125), (118, 117, 132, 133), (111, 110, 125, 126), (119, 118, 133, 134), (112, 111, 126, 127), (120, 119, 134, 135), (113, 112, 127, 128), (106, 256, 121), (0, 120, 135), (114, 113, 128, 129), (107, 106, 121, 122), (115, 114, 129, 130), (108, 107, 122, 123), (116, 115, 130, 131), (109, 108, 123, 124), (121, 256, 136), (0, 135, 150), (129, 128, 143, 144), (122, 121, 136, 137), (130, 129, 144, 145), (123, 122, 137, 138), (131, 130, 145, 146), (124, 123, 138, 139), (132, 131, 146, 147), (125, 124, 139, 140), (133, 132, 147, 148), (126, 125, 140, 141), (134, 133, 148, 149), (127, 126, 141, 142), (135, 134, 149, 150), (128, 127, 142, 143), (140, 139, 154, 155), (148, 147, 162, 163), (141, 140, 155, 156), (149, 148, 163, 164), (142, 141, 156, 157), (150, 149, 164, 165), (143, 142, 157, 158), (136, 256, 151), (0, 150, 165), (144, 143, 158, 159), (137, 136, 151, 152), (145, 144, 159, 160), (138, 137, 152, 153), (146, 145, 160, 161), (139, 138, 153, 154), (147, 146, 161, 162), (159, 158, 173, 174), (152, 151, 166, 167), (160, 159, 174, 175), (153, 152, 167, 168), (161, 160, 175, 176), (154, 153, 168, 169), (162, 161, 176, 177), (155, 154, 169, 170), (163, 162, 177, 178), (156, 155, 170, 171), (164, 163, 178, 179), (157, 156, 171, 172), (165, 164, 179, 180), (158, 157, 172, 173), (151, 256, 166), (0, 165, 180), (178, 177, 192, 193), (171, 170, 185, 186), (179, 178, 193, 194), (172, 171, 186, 187), (180, 179, 194, 195), (173, 172, 187, 188), (166, 256, 181), (0, 180, 195), (174, 173, 188, 189), (167, 166, 181, 182), (175, 174, 189, 190), (168, 167, 182, 183), (176, 175, 190, 191), (169, 168, 183, 184), (177, 176, 191, 192), (170, 169, 184, 185), (190, 189, 204, 205), (183, 182, 197, 198), (191, 190, 205, 206), (184, 183, 198, 199), (192, 191, 206, 207), (185, 184, 199, 200), (193, 192, 207, 208), (186, 185, 200, 201), (194, 193, 208, 209), (187, 186, 201, 202), (195, 194, 209, 210), (188, 187, 202, 203), (181, 256, 196), (0, 195, 210), (189, 188, 203, 204), (182, 181, 196, 197), (209, 208, 223, 224), (202, 201, 216, 217), (210, 209, 224, 225), (203, 202, 217, 218), (196, 256, 211), (0, 210, 225), (204, 203, 218, 219), (197, 196, 211, 212), (205, 204, 219, 220), (198, 197, 212, 213), (206, 205, 220, 221), (199, 198, 213, 214), (207, 206, 221, 222), (200, 199, 214, 215), (208, 207, 222, 223), (201, 200, 215, 216), (213, 212, 227, 228), (221, 220, 235, 236), (214, 213, 228, 229), (222, 221, 236, 237), (215, 214, 229, 230), (223, 222, 237, 238), (216, 215, 230, 231), (224, 223, 238, 239), (217, 216, 231, 232), (225, 224, 239, 240), (218, 217, 232, 233), (211, 256, 226), (0, 225, 240), (219, 218, 233, 234), (212, 211, 226, 227), (220, 219, 234, 235), (232, 231, 246, 247), (240, 239, 254, 255), (233, 232, 247, 248), (226, 256, 241), (0, 240, 255), (234, 233, 248, 249), (227, 226, 241, 242), (235, 234, 249, 250), (228, 227, 242, 243), (236, 235, 250, 251), (229, 228, 243, 244), (237, 236, 251, 252), (230, 229, 244, 245), (238, 237, 252, 253), (231, 230, 245, 246), (239, 238, 253, 254), (251, 250, 266, 267), (244, 243, 259, 260), (252, 251, 267, 268), (245, 244, 260, 261), (253, 252, 268, 269), (246, 245, 261, 262), (254, 253, 269, 270), (247, 246, 262, 263), (255, 254, 270, 271), (248, 247, 263, 264), (241, 256, 257), (0, 255, 271), (249, 248, 264, 265), (242, 241, 257, 258), (250, 249, 265, 266), (243, 242, 258, 259), (271, 270, 285, 286), (264, 263, 278, 279), (257, 256, 272), (0, 271, 286), (265, 264, 279, 280), (258, 257, 272, 273), (266, 265, 280, 281), (259, 258, 273, 274), (267, 266, 281, 282), (260, 259, 274, 275), (268, 267, 282, 283), (261, 260, 275, 276), (269, 268, 283, 284), (262, 261, 276, 277), (270, 269, 284, 285), (263, 262, 277, 278), (275, 274, 289, 290), (283, 282, 297, 298), (276, 275, 290, 291), (284, 283, 298, 299), (277, 276, 291, 292), (285, 284, 299, 300), (278, 277, 292, 293), (286, 285, 300, 301), (279, 278, 293, 294), (272, 256, 287), (0, 286, 301), (280, 279, 294, 295), (273, 272, 287, 288), (281, 280, 295, 296), (274, 273, 288, 289), (282, 281, 296, 297), (294, 293, 308, 309), (287, 256, 302), (0, 301, 316), (295, 294, 309, 310), (288, 287, 302, 303), (296, 295, 310, 311), (289, 288, 303, 304), (297, 296, 311, 312), (290, 289, 304, 305), (298, 297, 312, 313), (291, 290, 305, 306), (299, 298, 313, 314), (292, 291, 306, 307), (300, 299, 314, 315), (293, 292, 307, 308), (301, 300, 315, 316), (313, 312, 327, 328), (306, 305, 320, 321), (314, 313, 328, 329), (307, 306, 321, 322), (315, 314, 329, 330), (308, 307, 322, 323), (316, 315, 330, 331), (309, 308, 323, 324), (302, 256, 317), (0, 316, 331), (310, 309, 324, 325), (303, 302, 317, 318), (311, 310, 325, 326), (304, 303, 318, 319), (312, 311, 326, 327), (305, 304, 319, 320), (0, 331, 346), (325, 324, 339, 340), (318, 317, 332, 333), (326, 325, 340, 341), (319, 318, 333, 334), (327, 326, 341, 342), (320, 319, 334, 335), (328, 327, 342, 343), (321, 320, 335, 336), (329, 328, 343, 344), (322, 321, 336, 337), (330, 329, 344, 345), (323, 322, 337, 338), (331, 330, 345, 346), (324, 323, 338, 339), (317, 256, 332), (344, 343, 358, 359), (337, 336, 351, 352), (345, 344, 359, 360), (338, 337, 352, 353), (346, 345, 360, 361), (339, 338, 353, 354), (332, 256, 347), (0, 346, 361), (340, 339, 354, 355), (333, 332, 347, 348), (341, 340, 355, 356), (334, 333, 348, 349), (342, 341, 356, 357), (335, 334, 349, 350), (343, 342, 357, 358), (336, 335, 350, 351), (348, 347, 362, 363), (356, 355, 370, 371), (349, 348, 363, 364), (357, 356, 371, 372), (350, 349, 364, 365), (358, 357, 372, 373), (351, 350, 365, 366), (359, 358, 373, 374), (352, 351, 366, 367), (360, 359, 374, 375), (353, 352, 367, 368), (361, 360, 375, 376), (354, 353, 368, 369), (347, 256, 362), (0, 361, 376), (355, 354, 369, 370), (367, 366, 381, 382), (375, 374, 389, 390), (368, 367, 382, 383), (376, 375, 390, 391), (369, 368, 383, 384), (362, 256, 377), (0, 376, 391), (370, 369, 384, 385), (363, 362, 377, 378), (371, 370, 385, 386), (364, 363, 378, 379), (372, 371, 386, 387), (365, 364, 379, 380), (373, 372, 387, 388), (366, 365, 380, 381), (374, 373, 388, 389), (386, 385, 400, 401), (379, 378, 393, 394), (387, 386, 401, 402), (380, 379, 394, 395), (388, 387, 402, 403), (381, 380, 395, 396), (389, 388, 403, 404), (382, 381, 396, 397), (390, 389, 404, 405), (383, 382, 397, 398), (391, 390, 405, 406), (384, 383, 398, 399), (377, 256, 392), (0, 391, 406), (385, 384, 399, 400), (378, 377, 392, 393), (405, 404, 419, 420), (398, 397, 412, 413), (406, 405, 420, 421), (399, 398, 413, 414), (392, 256, 407), (0, 406, 421), (400, 399, 414, 415), (393, 392, 407, 408), (401, 400, 415, 416), (394, 393, 408, 409), (402, 401, 416, 417), (395, 394, 409, 410), (403, 402, 417, 418), (396, 395, 410, 411), (404, 403, 418, 419), (397, 396, 411, 412), (409, 408, 423, 424), (417, 416, 431, 432), (410, 409, 424, 425), (418, 417, 432, 433), (411, 410, 425, 426), (419, 418, 433, 434), (412, 411, 426, 427), (420, 419, 434, 435), (413, 412, 427, 428), (421, 420, 435, 436), (414, 413, 428, 429), (407, 256, 422), (0, 421, 436), (415, 414, 429, 430), (408, 407, 422, 423), (416, 415, 430, 431), (428, 427, 442, 443), (436, 435, 450, 451), (429, 428, 443, 444), (422, 256, 437), (0, 436, 451), (430, 429, 444, 445), (423, 422, 437, 438), (431, 430, 445, 446), (424, 423, 438, 439), (432, 431, 446, 447), (425, 424, 439, 440), (433, 432, 447, 448), (426, 425, 440, 441), (434, 433, 448, 449), (427, 426, 441, 442), (435, 434, 449, 450), (447, 446, 461, 462), (440, 439, 454, 455), (448, 447, 462, 463), (441, 440, 455, 456), (449, 448, 463, 464), (442, 441, 456, 457), (450, 449, 464, 465), (443, 442, 457, 458), (451, 450, 465, 466), (444, 443, 458, 459), (437, 256, 452), (0, 451, 466), (445, 444, 459, 460), (438, 437, 452, 453), (446, 445, 460, 461), (439, 438, 453, 454), (466, 465, 480, 481), (459, 458, 473, 474), (452, 256, 467), (0, 466, 481), (460, 459, 474, 475), (453, 452, 467, 468), (461, 460, 475, 476), (454, 453, 468, 469), (462, 461, 476, 477), (455, 454, 469, 470), (463, 462, 477, 478), (456, 455, 470, 471), (464, 463, 478, 479), (457, 456, 471, 472), (465, 464, 479, 480), (458, 457, 472, 473)])
me_sphere_001.polygons.foreach_set('use_smooth', [True] * 512)
me_sphere_001.polygons.foreach_set('material_index', [0, 0, 1, 0, 0, 1, 0, 0, 0, 0, 0, 0, 0, 0, 0, 0, 0, 0, 0, 0, 0, 1, 0, 0, 1, 0, 0, 0, 0, 0, 0, 0, 0, 0, 0, 0, 0, 0, 0, 0, 0, 0, 0, 0, 1, 0, 0, 1, 0, 0, 0, 0, 1, 0, 0, 1, 0, 0, 0, 0, 0, 0, 0, 0, 0, 0, 0, 0, 0, 0, 0, 0, 0, 0, 1, 0, 0, 1, 0, 0, 0, 0, 1, 0, 0, 1, 0, 0, 0, 0, 0, 0, 0, 0, 0, 0, 0, 0, 0, 0, 0, 0, 0, 0, 0, 1, 0, 0, 1, 0, 0, 0, 0, 1, 0, 0, 1, 0, 0, 0, 0, 0, 0, 0, 0, 0, 0, 0, 0, 0, 0, 0, 0, 0, 0, 0, 1, 0, 0, 1, 0, 0, 0, 0, 1, 0, 0, 1, 0, 0, 0, 0, 0, 0, 0, 0, 0, 0, 0, 0, 0, 0, 0, 0, 0, 0, 0, 1, 0, 0, 1, 0, 0, 0, 0, 0, 0, 1, 0, 0, 0, 0, 0, 0, 0, 0, 0, 0, 0, 0, 1, 0, 0, 0, 0, 0, 0, 0, 1, 0, 0, 1, 0, 0, 0, 0, 0, 0, 0, 0, 0, 0, 0, 0, 0, 0, 0, 0, 0, 0, 1, 0, 0, 1, 0, 0, 0, 0, 1, 0, 0, 1, 0, 0, 0, 0, 0, 0, 0, 0, 0, 0, 0, 0, 0, 0, 0, 0, 0, 0, 0, 1, 0, 0, 1, 0, 0, 0, 0, 1, 0, 0, 1, 0, 0, 0, 0, 0, 0, 0, 0, 0, 0, 0, 0, 0, 0, 0, 0, 0, 0, 0, 1, 0, 0, 1, 0, 0, 0, 0, 1, 0, 0, 1, 0, 0, 0, 0, 0, 0, 0, 0, 0, 0, 0, 0, 0, 0, 0, 0, 0, 0, 0, 1, 0, 0, 1, 0, 0, 0, 0, 1, 0, 0, 1, 0, 0, 0, 0, 0, 0, 0, 0, 0, 0, 0, 0, 0, 0, 0, 0, 0, 0, 0, 1, 0, 0, 1, 0, 0, 0, 0, 0, 0, 1, 0, 0, 0, 0, 0, 0, 0, 0, 0, 0, 0, 0, 1, 0, 0, 0, 0, 0, 0, 1, 0, 0, 1, 0, 0, 0, 0, 0, 0, 1, 0, 0, 0, 0, 0, 0, 0, 0, 0, 0, 0, 0, 1, 0, 0, 0, 0, 0, 0, 0, 1, 0, 0, 1, 0, 0, 0, 0, 0, 0, 0, 0, 0, 0, 0, 0, 0, 0, 0, 0, 0, 0, 0, 1, 0, 0, 1, 0, 0, 0, 0, 1, 0, 0, 1, 0, 0, 0, 0, 0, 0, 0, 0, 0, 0, 0, 0, 0, 0, 0, 0, 0, 0, 0, 1, 0, 0, 1, 0, 0, 0, 0, 1, 0, 0, 1, 0, 0, 0, 0, 0, 0, 0, 0, 0, 0, 0, 0, 0, 0, 0, 0, 0, 0, 0, 1, 0, 0, 1, 0, 0, 0, 0, 1, 0, 0, 1, 0, 0, 0, 0, 0, 0, 0, 0, 0, 0])
me_sphere_001.materials.append(mat_eye)
me_sphere_001.materials.append(mat_pupil)
me_sphere_001.use_remesh_preserve_volume = False
me_sphere_001.use_remesh_preserve_attributes = False
me_sphere_001.use_mirror_vertex_groups = False
me_sphere_001.update()
arm_armature = bpy.data.armatures.new('Armature')  # bones are not reproduced

# ---- objects
ob_sphere = bpy.data.objects.new('Sphere', me_sphere_002)
ob_rig = bpy.data.objects.new('RIG', arm_armature)
ob_eye = bpy.data.objects.new('Eye', me_sphere)
ob_eye_001 = bpy.data.objects.new('Eye.001', me_sphere_001)
ob_lamp = bpy.data.objects.new('Lamp', light_lamp)
ob_camera = bpy.data.objects.new('Camera', cam_camera)

# ---- transforms, parenting, visibility, modifiers, constraints
ob_sphere.location = (0.0, 0.0, 0.0)
ob_sphere.lineart.crease_threshold = 0.0
ob_rig.location = (0.0, 0.0, 0.0)
ob_rig.show_in_front = True
ob_rig.lineart.crease_threshold = 0.0
ob_eye.parent = ob_rig
ob_eye.matrix_parent_inverse = Matrix(((1.0, 5.96e-08, 0.0, 1.5), (0.0, 1.0, 0.0, -1.512), (0.0, 0.0, 1.0, 1.192e-07), (0.0, 0.0, 0.0, 1.0)))
ob_eye.location = (-1.5, -6.557e-08, 0.0)
ob_eye.scale = (1.483, 1.483, 1.483)
ob_eye.lineart.crease_threshold = 0.0
ob_eye_001.parent = ob_rig
ob_eye_001.matrix_parent_inverse = Matrix(((1.0, 5.96e-08, 0.0, -1.5), (0.0, 1.0, 0.0, -1.512), (0.0, 0.0, 1.0, 1.192e-07), (0.0, 0.0, 0.0, 1.0)))
ob_eye_001.location = (1.5, 6.557e-08, 0.0)
ob_eye_001.scale = (1.483, 1.483, 1.483)
ob_eye_001.lineart.crease_threshold = 0.0
ob_lamp.location = (-1.005, 4.076, 5.904)
ob_lamp.rotation_euler = (0.6503, 0.05522, 3.437)
ob_lamp.lock_rotations_4d = False
ob_lamp.empty_display_type = 'ARROWS'
ob_lamp.color = (0.0, 0.0, 0.0, 0.0)
ob_lamp.lineart.crease_threshold = 0.0
ob_camera.location = (6.508, 7.481, 5.344)
ob_camera.rotation_euler = (1.109, -0.0, 2.386)
ob_camera.lock_rotations_4d = False
ob_camera.empty_display_type = 'ARROWS'
ob_camera.color = (0.0, 0.0, 0.0, 0.0)
ob_camera.display_type = 'WIRE'
ob_camera.lineart.crease_threshold = 0.0

# ---- collection membership
col_collection_1.objects.link(ob_sphere)
col_collection_1.objects.link(ob_rig)
col_collection_1.objects.link(ob_eye)
col_collection_1.objects.link(ob_eye_001)
col_collection_1.objects.link(ob_lamp)
col_collection_1.objects.link(ob_camera)

# ---- scene / render settings (as saved in the file)
scene.camera = ob_camera
scene.frame_start = 1; scene.frame_end = 250; scene.frame_set(208)
scene.render.engine = 'BLENDER_EEVEE_NEXT'
scene.render.resolution_percentage = 50
scene.render.dither_intensity = 0.0
scene.cycles.use_denoising = False
scene.cycles.samples = 128
scene.cycles.sampling_pattern = 'TABULATED_SOBOL'
scene.cycles.use_adaptive_sampling = False
scene.cycles.use_light_tree = False
scene.cycles.blur_glossy = 0.0
scene.cycles.sample_clamp_indirect = 0.0
scene.view_settings.view_transform = 'Standard'
bpy.context.view_layer.update()
